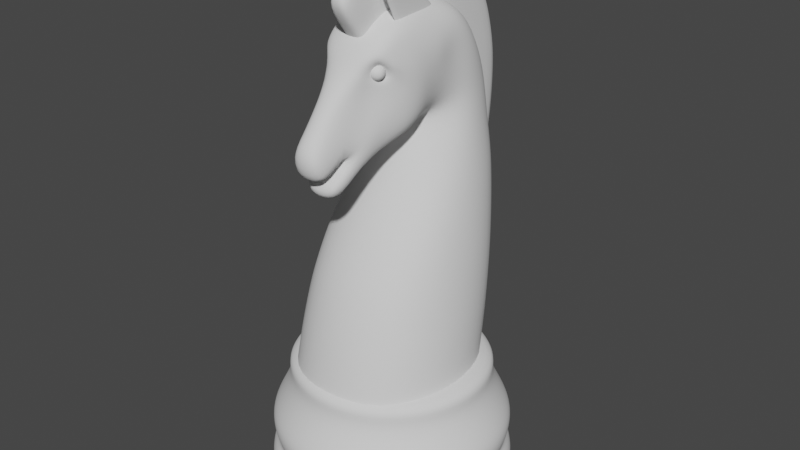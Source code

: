 # Source: Chess_knight.blend  (saved by Blender 2.83.19; exported with 4.5.12 LTS)
import bpy
from mathutils import Matrix  # noqa: F401  (used for matrix-valued properties, if any)

bpy.ops.wm.read_factory_settings(use_empty=True)
scene = bpy.context.scene
scene.name = 'Scene'

# ---- collections
col_collection = bpy.data.collections.new('Collection'); scene.collection.children.link(col_collection)

# ---- world
world_world = bpy.data.worlds.new('World'); scene.world = world_world
world_world.use_nodes = True; world_world.node_tree.nodes.clear()
_N = world_world.node_tree.nodes; _L = world_world.node_tree.links
n0 = _N.new('ShaderNodeOutputWorld'); n0.name = 'World Output'; n0.location = (300, 300)
n1 = _N.new('ShaderNodeBackground'); n1.name = 'Background'; n1.location = (10, 300)
n1.inputs[0].default_value = (0.05088, 0.05088, 0.05088, 1.0)
_L.new(n1.outputs[0], n0.inputs[0])
n0.is_active_output = True
world_world.color = (0.05088, 0.05088, 0.05088)
world_world.use_sun_shadow = False
world_world.sun_shadow_jitter_overblur = 0.0

# ---- meshes
me_circle_001 = bpy.data.meshes.new('Circle.001')
me_circle_001.from_pydata([(0.0, 1.0, 0.0), (-0.1951, 0.9808, 0.0), (-0.3827, 0.9239, 0.0), (-0.5556, 0.8315, 0.0), (-0.7071, 0.7071, 0.0), (-0.8315, 0.5556, 0.0), (-0.9239, 0.3827, 0.0), (-0.9808, 0.1951, 0.0), (-1.0, 7.55e-08, 0.0), (-0.9808, -0.1951, 0.0), (-0.9239, -0.3827, 0.0), (-0.8315, -0.5556, 0.0), (-0.7071, -0.7071, 0.0), (-0.5556, -0.8315, 0.0), (-0.3827, -0.9239, 0.0), (-0.1951, -0.9808, 0.0), (3.258e-07, -1.0, 0.0), (0.1951, -0.9808, 0.0), (0.3827, -0.9239, 0.0), (0.5556, -0.8315, 0.0), (0.7071, -0.7071, 0.0), (0.8315, -0.5556, 0.0), (0.9239, -0.3827, 0.0), (0.9808, -0.1951, 0.0), (1.0, 9.656e-07, 0.0), (0.9808, 0.1951, 0.0), (0.9239, 0.3827, 0.0), (0.8315, 0.5556, 0.0), (0.7071, 0.7071, 0.0), (0.5556, 0.8315, 0.0), (0.3827, 0.9239, 0.0), (0.1951, 0.9808, 0.0), (-0.3241, 0.7825, 1.103), (-0.5989, 0.5989, 1.103), (-0.5989, -0.5989, 1.103), (-0.4706, -0.7042, 1.103), (0.1652, -0.8307, 1.103), (0.7825, -0.3241, 1.103), (0.8307, 0.1652, 1.103), (0.5989, 0.5989, 1.103), (0.3241, 0.7825, 1.103), (0.8063, 8.392e-07, 0.957), (0.7908, 0.1573, 0.957), (-0.6704, -0.4479, 0.957), (-0.5701, -0.5701, 0.957), (0.7449, 0.3085, 0.957), (-0.4479, -0.6704, 0.957), (0.6704, 0.4479, 0.957), (-0.3085, -0.7449, 0.957), (-1.552e-08, 0.8063, 0.957), (-0.1573, 0.7908, 0.957), (0.5701, 0.5701, 0.957), (-0.1573, -0.7908, 0.957), (-0.3085, 0.7449, 0.957), (0.4479, 0.6704, 0.957), (2.472e-07, -0.8063, 0.957), (-0.4479, 0.6704, 0.957), (0.3085, 0.7449, 0.957), (0.1573, -0.7908, 0.957), (-0.5701, 0.5701, 0.957), (0.1573, 0.7908, 0.957), (0.3085, -0.7449, 0.957), (-0.6704, 0.4479, 0.957), (0.4479, -0.6704, 0.957), (-0.7449, 0.3085, 0.957), (0.5701, -0.5701, 0.957), (-0.7908, 0.1573, 0.957), (0.6704, -0.4479, 0.957), (-0.8063, 1.215e-07, 0.957), (0.7449, -0.3085, 0.957), (-0.7908, -0.1573, 0.957), (0.7908, -0.1573, 0.957), (-0.7449, -0.3085, 0.957), (0.9638, 0.1917, 0.5062), (-0.6948, -0.6948, 0.5062), (0.9078, 0.376, 0.5062), (-0.5459, -0.817, 0.5062), (0.817, 0.5459, 0.5062), (-0.376, -0.9078, 0.5062), (-0.1917, 0.9638, 0.5062), (0.6948, 0.6948, 0.5062), (-0.1917, -0.9638, 0.5062), (-0.376, 0.9078, 0.5062), (0.5459, 0.817, 0.5062), (3.187e-07, -0.9826, 0.5062), (-0.5459, 0.817, 0.5062), (0.376, 0.9078, 0.5062), (0.1917, -0.9638, 0.5062), (-0.6948, 0.6948, 0.5062), (0.1917, 0.9638, 0.5062), (0.376, -0.9078, 0.5062), (-0.817, 0.5459, 0.5062), (0.5459, -0.817, 0.5062), (-0.9078, 0.376, 0.5062), (0.6948, -0.6948, 0.5062), (-0.9638, 0.1917, 0.5062), (0.817, -0.5459, 0.5062), (-0.9826, 7.943e-08, 0.5062), (0.9078, -0.376, 0.5062), (-0.9638, -0.1917, 0.5062), (0.9638, -0.1917, 0.5062), (-0.9078, -0.376, 0.5062), (0.9826, 9.541e-07, 0.5062), (-0.817, -0.5459, 0.5062), (-1.488e-09, 0.9826, 0.5062), (0.9808, 0.1951, 0.2373), (-0.7071, -0.7071, 0.2373), (0.9239, 0.3827, 0.2373), (-0.5556, -0.8315, 0.2373), (0.8315, 0.5556, 0.2373), (-0.3827, -0.9239, 0.2373), (-0.1951, 0.9808, 0.2373), (0.7071, 0.7071, 0.2373), (-0.1951, -0.9808, 0.2373), (-0.3827, 0.9239, 0.2373), (0.5556, 0.8315, 0.2373), (3.258e-07, -1.0, 0.2373), (-0.5556, 0.8315, 0.2373), (0.3827, 0.9239, 0.2373), (0.1951, -0.9808, 0.2373), (-0.7071, 0.7071, 0.2373), (0.1951, 0.9808, 0.2373), (0.3827, -0.9239, 0.2373), (-0.8315, 0.5556, 0.2373), (0.5556, -0.8315, 0.2373), (-0.9239, 0.3827, 0.2373), (0.7071, -0.7071, 0.2373), (-0.9808, 0.1951, 0.2373), (0.8315, -0.5556, 0.2373), (-1.0, 7.55e-08, 0.2373), (0.9239, -0.3827, 0.2373), (-0.9808, -0.1951, 0.2373), (0.9808, -0.1951, 0.2373), (-0.9239, -0.3827, 0.2373), (1.0, 9.656e-07, 0.2373), (-0.8315, -0.5556, 0.2373), (5.268e-17, 1.0, 0.2373), (0.9289, 9.192e-07, 0.3203), (-0.7724, -0.5161, 0.3203), (-6.221e-09, 0.9289, 0.3203), (0.9111, 0.1812, 0.3203), (-0.6569, -0.6569, 0.3203), (0.8582, 0.3555, 0.3203), (-0.5161, -0.7724, 0.3203), (0.7724, 0.5161, 0.3203), (-0.3555, -0.8582, 0.3203), (-0.1812, 0.9111, 0.3203), (0.6569, 0.6569, 0.3203), (-0.1812, -0.9111, 0.3203), (-0.3555, 0.8582, 0.3203), (0.5161, 0.7724, 0.3203), (2.965e-07, -0.9289, 0.3203), (-0.5161, 0.7724, 0.3203), (0.3555, 0.8582, 0.3203), (0.1812, -0.9111, 0.3203), (-0.6569, 0.6569, 0.3203), (0.1812, 0.9111, 0.3203), (0.3555, -0.8582, 0.3203), (-0.7724, 0.5161, 0.3203), (0.5161, -0.7724, 0.3203), (-0.8582, 0.3555, 0.3203), (0.6569, -0.6569, 0.3203), (-0.9111, 0.1812, 0.3203), (0.7724, -0.5161, 0.3203), (-0.9289, 9.237e-08, 0.3203), (0.8582, -0.3555, 0.3203), (-0.9111, -0.1812, 0.3203), (0.9111, -0.1812, 0.3203), (-0.8582, -0.3555, 0.3203), (0.9628, 9.411e-07, 0.606), (-0.8005, -0.5349, 0.606), (-2.869e-09, 0.9628, 0.606), (0.9443, 0.1878, 0.606), (-0.6808, -0.6808, 0.606), (0.8895, 0.3684, 0.606), (-0.5349, -0.8005, 0.606), (0.8005, 0.5349, 0.606), (-0.3684, -0.8895, 0.606), (-0.1878, 0.9443, 0.606), (0.6808, 0.6808, 0.606), (-0.1878, -0.9443, 0.606), (-0.3684, 0.8895, 0.606), (0.5349, 0.8005, 0.606), (3.108e-07, -0.9628, 0.606), (-0.5349, 0.8005, 0.606), (0.3684, 0.8895, 0.606), (0.1878, -0.9443, 0.606), (-0.6808, 0.6808, 0.606), (0.1878, 0.9443, 0.606), (0.3684, -0.8895, 0.606), (-0.8005, 0.5349, 0.606), (0.5349, -0.8005, 0.606), (-0.8895, 0.3684, 0.606), (0.6808, -0.6808, 0.606), (-0.9443, 0.1878, 0.606), (0.8005, -0.5349, 0.606), (-0.9628, 8.409e-08, 0.606), (0.8895, -0.3684, 0.606), (-0.9443, -0.1878, 0.606), (0.9443, -0.1878, 0.606), (-0.8895, -0.3684, 0.606), (0.8518, 8.685e-07, 0.8033), (-0.7082, -0.4732, 0.8033), (-1.223e-08, 0.8518, 0.8033), (0.8354, 0.1662, 0.8033), (-0.6023, -0.6023, 0.8033), (0.7869, 0.326, 0.8033), (-0.4732, -0.7082, 0.8033), (0.7082, 0.4732, 0.8033), (-0.326, -0.7869, 0.8033), (-0.1662, 0.8354, 0.8033), (0.6023, 0.6023, 0.8033), (-0.1662, -0.8354, 0.8033), (-0.326, 0.7869, 0.8033), (0.4732, 0.7082, 0.8033), (2.653e-07, -0.8518, 0.8033), (-0.4732, 0.7082, 0.8033), (0.326, 0.7869, 0.8033), (0.1662, -0.8354, 0.8033), (-0.6023, 0.6023, 0.8033), (0.1662, 0.8354, 0.8033), (0.326, -0.7869, 0.8033), (-0.7082, 0.4732, 0.8033), (0.4732, -0.7082, 0.8033), (-0.7869, 0.326, 0.8033), (0.6023, -0.6023, 0.8033), (-0.8354, 0.1662, 0.8033), (0.7082, -0.4732, 0.8033), (-0.8518, 1.103e-07, 0.8033), (0.7869, -0.326, 0.8033), (-0.8354, -0.1662, 0.8033), (0.8354, -0.1662, 0.8033), (-0.7869, -0.326, 0.8033), (0.9675, 9.443e-07, 0.4048), (-0.8044, -0.5375, 0.4048), (-2.942e-09, 0.9675, 0.4048), (0.9489, 0.1887, 0.4048), (-0.6841, -0.6841, 0.4048), (0.8938, 0.3702, 0.4048), (-0.5375, -0.8044, 0.4048), (0.8044, 0.5375, 0.4048), (-0.3702, -0.8938, 0.4048), (-0.1887, 0.9489, 0.4048), (0.6841, 0.6841, 0.4048), (-0.1887, -0.9489, 0.4048), (-0.3702, 0.8938, 0.4048), (0.5375, 0.8044, 0.4048), (3.123e-07, -0.9675, 0.4048), (-0.5375, 0.8044, 0.4048), (0.3702, 0.8938, 0.4048), (0.1887, -0.9489, 0.4048), (-0.6841, 0.6841, 0.4048), (0.1887, 0.9489, 0.4048), (0.3702, -0.8938, 0.4048), (-0.8044, 0.5375, 0.4048), (0.5375, -0.8044, 0.4048), (-0.8938, 0.3702, 0.4048), (0.6841, -0.6841, 0.4048), (-0.9489, 0.1887, 0.4048), (0.8044, -0.5375, 0.4048), (-0.9675, 8.313e-08, 0.4048), (0.8938, -0.3702, 0.4048), (-0.9489, -0.1887, 0.4048), (0.9489, -0.1887, 0.4048), (-0.8938, -0.3702, 0.4048), (-0.7825, 0.3241, 1.103), (-0.847, 1.076e-07, 1.103), (-0.8307, -0.1652, 1.103), (-0.7825, -0.3241, 1.103), (-0.7042, -0.4706, 1.103), (-0.3241, -0.7825, 1.103), (0.3241, -0.7825, 1.103), (0.4706, -0.7042, 1.103), (0.8307, -0.1652, 1.103), (0.847, 8.614e-07, 1.103), (0.7042, 0.4706, 1.103), (0.1652, 0.8307, 1.103), (-0.1652, 0.8307, 1.103), (-0.4706, 0.7042, 1.103), (-0.7042, 0.4706, 1.103), (-0.8307, 0.1652, 1.103), (2.578e-07, -0.847, 1.103), (0.7042, -0.4706, 1.103), (0.7825, 0.3241, 1.103), (-1.817e-08, 0.847, 1.103), (-0.1652, -0.8307, 1.103), (0.5989, -0.5989, 1.103), (0.4706, 0.7042, 1.103), (-6.44e-08, 0.348, 1.103), (-0.06788, 0.3413, 1.103), (-0.1332, 0.3215, 1.103), (-0.1933, 0.2893, 1.103), (-0.246, 0.246, 1.103), (-0.2893, 0.1933, 1.103), (-0.3215, 0.1332, 1.103), (-0.3413, 0.06788, 1.103), (-0.348, 2.234e-07, 1.103), (-0.3413, -0.06788, 1.103), (-0.3215, -0.1332, 1.103), (-0.2893, -0.1933, 1.103), (-0.246, -0.246, 1.103), (-0.1933, -0.2893, 1.103), (-0.1332, -0.3215, 1.103), (-0.06788, -0.3413, 1.103), (4.898e-08, -0.348, 1.103), (0.06788, -0.3413, 1.103), (0.1332, -0.3215, 1.103), (0.1933, -0.2893, 1.103), (0.246, -0.246, 1.103), (0.2893, -0.1933, 1.103), (0.3215, -0.1332, 1.103), (0.3413, -0.06788, 1.103), (0.348, 5.331e-07, 1.103), (0.3413, 0.06788, 1.103), (0.3215, 0.1332, 1.103), (0.2893, 0.1933, 1.103), (0.246, 0.246, 1.103), (0.1933, 0.2893, 1.103), (0.1332, 0.3215, 1.103), (0.06788, 0.3413, 1.103), (0.5109, 0.7799, 0.0), (0.2957, 0.8202, 0.0), (0.06952, 0.8264, 0.0), (-0.1588, 0.7982, 0.0), (-0.3805, 0.7369, 0.0), (-0.587, 0.6446, 0.0), (-0.7705, 0.525, 0.0), (0.6214, 0.5966, 0.0), (0.3881, 0.6118, 0.0), (0.1405, 0.6004, 0.0), (-0.112, 0.563, 0.0), (-0.3595, 0.501, 0.0), (-0.5927, 0.4167, 0.0), (-0.8024, 0.3134, 0.0), (0.7093, 0.384, 0.0), (0.4679, 0.3686, 0.0), (0.2088, 0.3372, 0.0), (-0.05787, 0.291, 0.0), (-0.322, 0.2316, 0.0), (-0.5733, 0.1615, 0.0), (-0.8023, 0.0833, 0.0), (0.7706, 0.1533, 0.0), (0.5308, 0.1056, 0.0), (0.2706, 0.05383, 0.0), (4.545e-07, 3.874e-07, 0.0), (-0.2706, -0.05382, 0.0), (-0.5308, -0.1056, 0.0), (-0.7706, -0.1533, 0.0), (0.8023, -0.0833, 0.0), (0.5733, -0.1615, 0.0), (0.322, -0.2316, 0.0), (0.05787, -0.291, 0.0), (-0.2088, -0.3372, 0.0), (-0.4679, -0.3686, 0.0), (-0.7093, -0.384, 0.0), (0.8024, -0.3134, 0.0), (0.5927, -0.4167, 0.0), (0.3595, -0.501, 0.0), (0.112, -0.563, 0.0), (-0.1405, -0.6004, 0.0), (-0.3881, -0.6118, 0.0), (-0.6214, -0.5966, 0.0), (0.7705, -0.525, 0.0), (0.587, -0.6446, 0.0), (0.3805, -0.7369, 0.0), (0.1588, -0.7982, 0.0), (-0.06952, -0.8264, 0.0), (-0.2957, -0.8202, 0.0), (-0.5109, -0.7799, 0.0)], [], [(42, 38, 274, 41), (44, 34, 269, 43), (45, 283, 38, 42), (46, 35, 34, 44), (47, 275, 283, 45), (48, 270, 35, 46), (50, 277, 284, 49), (51, 39, 275, 47), (52, 285, 270, 48), (53, 32, 277, 50), (54, 287, 39, 51), (55, 281, 285, 52), (56, 278, 32, 53), (57, 40, 287, 54), (58, 36, 281, 55), (59, 33, 278, 56), (60, 276, 40, 57), (61, 271, 36, 58), (62, 279, 33, 59), (49, 284, 276, 60), (63, 272, 271, 61), (64, 265, 279, 62), (65, 286, 272, 63), (66, 280, 265, 64), (67, 282, 286, 65), (68, 266, 280, 66), (69, 37, 282, 67), (70, 267, 266, 68), (71, 273, 37, 69), (72, 268, 267, 70), (41, 274, 273, 71), (43, 269, 268, 72), (202, 43, 72, 232), (201, 41, 71, 231), (232, 72, 70, 230), (231, 71, 69, 229), (230, 70, 68, 228), (229, 69, 67, 227), (228, 68, 66, 226), (227, 67, 65, 225), (226, 66, 64, 224), (225, 65, 63, 223), (224, 64, 62, 222), (223, 63, 61, 221), (203, 49, 60, 220), (222, 62, 59, 219), (221, 61, 58, 218), (220, 60, 57, 217), (219, 59, 56, 216), (218, 58, 55, 215), (217, 57, 54, 214), (216, 56, 53, 213), (215, 55, 52, 212), (214, 54, 51, 211), (213, 53, 50, 210), (212, 52, 48, 209), (211, 51, 47, 208), (210, 50, 49, 203), (209, 48, 46, 207), (208, 47, 45, 206), (207, 46, 44, 205), (206, 45, 42, 204), (205, 44, 43, 202), (204, 42, 41, 201), (236, 73, 102, 233), (237, 74, 103, 234), (238, 75, 73, 236), (239, 76, 74, 237), (240, 77, 75, 238), (241, 78, 76, 239), (242, 79, 104, 235), (243, 80, 77, 240), (244, 81, 78, 241), (245, 82, 79, 242), (246, 83, 80, 243), (247, 84, 81, 244), (248, 85, 82, 245), (249, 86, 83, 246), (250, 87, 84, 247), (251, 88, 85, 248), (252, 89, 86, 249), (253, 90, 87, 250), (254, 91, 88, 251), (235, 104, 89, 252), (255, 92, 90, 253), (256, 93, 91, 254), (257, 94, 92, 255), (258, 95, 93, 256), (259, 96, 94, 257), (260, 97, 95, 258), (261, 98, 96, 259), (262, 99, 97, 260), (263, 100, 98, 261), (264, 101, 99, 262), (233, 102, 100, 263), (234, 103, 101, 264), (11, 135, 133, 10), (24, 134, 132, 23), (10, 133, 131, 9), (23, 132, 130, 22), (9, 131, 129, 8), (22, 130, 128, 21), (8, 129, 127, 7), (21, 128, 126, 20), (7, 127, 125, 6), (20, 126, 124, 19), (6, 125, 123, 5), (19, 124, 122, 18), (0, 136, 121, 31), (5, 123, 120, 4), (18, 122, 119, 17), (31, 121, 118, 30), (4, 120, 117, 3), (17, 119, 116, 16), (30, 118, 115, 29), (3, 117, 114, 2), (16, 116, 113, 15), (29, 115, 112, 28), (2, 114, 111, 1), (15, 113, 110, 14), (28, 112, 109, 27), (1, 111, 136, 0), (14, 110, 108, 13), (27, 109, 107, 26), (13, 108, 106, 12), (26, 107, 105, 25), (12, 106, 135, 11), (25, 105, 134, 24), (135, 138, 168, 133), (134, 137, 167, 132), (133, 168, 166, 131), (132, 167, 165, 130), (131, 166, 164, 129), (130, 165, 163, 128), (129, 164, 162, 127), (128, 163, 161, 126), (127, 162, 160, 125), (126, 161, 159, 124), (125, 160, 158, 123), (124, 159, 157, 122), (136, 139, 156, 121), (123, 158, 155, 120), (122, 157, 154, 119), (121, 156, 153, 118), (120, 155, 152, 117), (119, 154, 151, 116), (118, 153, 150, 115), (117, 152, 149, 114), (116, 151, 148, 113), (115, 150, 147, 112), (114, 149, 146, 111), (113, 148, 145, 110), (112, 147, 144, 109), (111, 146, 139, 136), (110, 145, 143, 108), (109, 144, 142, 107), (108, 143, 141, 106), (107, 142, 140, 105), (106, 141, 138, 135), (105, 140, 137, 134), (73, 172, 169, 102), (74, 173, 170, 103), (75, 174, 172, 73), (76, 175, 173, 74), (77, 176, 174, 75), (78, 177, 175, 76), (79, 178, 171, 104), (80, 179, 176, 77), (81, 180, 177, 78), (82, 181, 178, 79), (83, 182, 179, 80), (84, 183, 180, 81), (85, 184, 181, 82), (86, 185, 182, 83), (87, 186, 183, 84), (88, 187, 184, 85), (89, 188, 185, 86), (90, 189, 186, 87), (91, 190, 187, 88), (104, 171, 188, 89), (92, 191, 189, 90), (93, 192, 190, 91), (94, 193, 191, 92), (95, 194, 192, 93), (96, 195, 193, 94), (97, 196, 194, 95), (98, 197, 195, 96), (99, 198, 196, 97), (100, 199, 197, 98), (101, 200, 198, 99), (102, 169, 199, 100), (103, 170, 200, 101), (172, 204, 201, 169), (173, 205, 202, 170), (174, 206, 204, 172), (175, 207, 205, 173), (176, 208, 206, 174), (177, 209, 207, 175), (178, 210, 203, 171), (179, 211, 208, 176), (180, 212, 209, 177), (181, 213, 210, 178), (182, 214, 211, 179), (183, 215, 212, 180), (184, 216, 213, 181), (185, 217, 214, 182), (186, 218, 215, 183), (187, 219, 216, 184), (188, 220, 217, 185), (189, 221, 218, 186), (190, 222, 219, 187), (171, 203, 220, 188), (191, 223, 221, 189), (192, 224, 222, 190), (193, 225, 223, 191), (194, 226, 224, 192), (195, 227, 225, 193), (196, 228, 226, 194), (197, 229, 227, 195), (198, 230, 228, 196), (199, 231, 229, 197), (200, 232, 230, 198), (169, 201, 231, 199), (170, 202, 232, 200), (138, 234, 264, 168), (137, 233, 263, 167), (168, 264, 262, 166), (167, 263, 261, 165), (166, 262, 260, 164), (165, 261, 259, 163), (164, 260, 258, 162), (163, 259, 257, 161), (162, 258, 256, 160), (161, 257, 255, 159), (160, 256, 254, 158), (159, 255, 253, 157), (139, 235, 252, 156), (158, 254, 251, 155), (157, 253, 250, 154), (156, 252, 249, 153), (155, 251, 248, 152), (154, 250, 247, 151), (153, 249, 246, 150), (152, 248, 245, 149), (151, 247, 244, 148), (150, 246, 243, 147), (149, 245, 242, 146), (148, 244, 241, 145), (147, 243, 240, 144), (146, 242, 235, 139), (145, 241, 239, 143), (144, 240, 238, 142), (143, 239, 237, 141), (142, 238, 236, 140), (141, 237, 234, 138), (140, 236, 233, 137), (285, 281, 304, 303), (32, 278, 291, 290), (287, 40, 318, 317), (281, 36, 305, 304), (278, 33, 292, 291), (40, 276, 319, 318), (36, 271, 306, 305), (33, 279, 293, 292), (276, 284, 288, 319), (271, 272, 307, 306), (279, 265, 294, 293), (272, 286, 308, 307), (265, 280, 295, 294), (286, 282, 309, 308), (280, 266, 296, 295), (282, 37, 310, 309), (266, 267, 297, 296), (37, 273, 311, 310), (267, 268, 298, 297), (273, 274, 312, 311), (268, 269, 299, 298), (274, 38, 313, 312), (269, 34, 300, 299), (38, 283, 314, 313), (34, 35, 301, 300), (283, 275, 315, 314), (35, 270, 302, 301), (284, 277, 289, 288), (275, 39, 316, 315), (270, 285, 303, 302), (277, 32, 290, 289), (39, 287, 317, 316), (30, 29, 28, 320), (320, 28, 27, 327), (327, 27, 26, 334), (334, 26, 25, 341), (341, 25, 24, 348), (348, 24, 23, 355), (355, 23, 22, 362), (362, 22, 21, 20), (31, 30, 320, 321), (321, 320, 327, 328), (328, 327, 334, 335), (335, 334, 341, 342), (342, 341, 348, 349), (349, 348, 355, 356), (356, 355, 362, 363), (363, 362, 20, 19), (0, 31, 321, 322), (322, 321, 328, 329), (329, 328, 335, 336), (336, 335, 342, 343), (343, 342, 349, 350), (350, 349, 356, 357), (357, 356, 363, 364), (364, 363, 19, 18), (1, 0, 322, 323), (323, 322, 329, 330), (330, 329, 336, 337), (337, 336, 343, 344), (344, 343, 350, 351), (351, 350, 357, 358), (358, 357, 364, 365), (365, 364, 18, 17), (2, 1, 323, 324), (324, 323, 330, 331), (331, 330, 337, 338), (338, 337, 344, 345), (345, 344, 351, 352), (352, 351, 358, 359), (359, 358, 365, 366), (366, 365, 17, 16), (3, 2, 324, 325), (325, 324, 331, 332), (332, 331, 338, 339), (339, 338, 345, 346), (346, 345, 352, 353), (353, 352, 359, 360), (360, 359, 366, 367), (367, 366, 16, 15), (4, 3, 325, 326), (326, 325, 332, 333), (333, 332, 339, 340), (340, 339, 346, 347), (347, 346, 353, 354), (354, 353, 360, 361), (361, 360, 367, 368), (368, 367, 15, 14), (5, 4, 326, 6), (6, 326, 333, 7), (7, 333, 340, 8), (8, 340, 347, 9), (9, 347, 354, 10), (10, 354, 361, 11), (11, 361, 368, 12), (12, 368, 14, 13)])
me_circle_001.polygons.foreach_set('use_smooth', [True] * 352)
_uv = me_circle_001.uv_layers.new(name='UVMap')
_uv.uv.foreach_set('vector', [0.0, 0.0, 0.0, 0.0, 0.0, 0.0, 0.0, 0.0, 0.0, 0.0, 0.0, 0.0, 0.0, 0.0, 0.0, 0.0, 0.0, 0.0, 0.0, 0.0, 0.0, 0.0, 0.0, 0.0, 0.0, 0.0, 0.0, 0.0, 0.0, 0.0, 0.0, 0.0, 0.0, 0.0, 0.0, 0.0, 0.0, 0.0, 0.0, 0.0, 0.0, 0.0, 0.0, 0.0, 0.0, 0.0, 0.0, 0.0, 0.0, 0.0, 0.0, 0.0, 0.0, 0.0, 0.0, 0.0, 0.0, 0.0, 0.0, 0.0, 0.0, 0.0, 0.0, 0.0, 0.0, 0.0, 0.0, 0.0, 0.0, 0.0, 0.0, 0.0, 0.0, 0.0, 0.0, 0.0, 0.0, 0.0, 0.0, 0.0, 0.0, 0.0, 0.0, 0.0, 0.0, 0.0, 0.0, 0.0, 0.0, 0.0, 0.0, 0.0, 0.0, 0.0, 0.0, 0.0, 0.0, 0.0, 0.0, 0.0, 0.0, 0.0, 0.0, 0.0, 0.0, 0.0, 0.0, 0.0, 0.0, 0.0, 0.0, 0.0, 0.0, 0.0, 0.0, 0.0, 0.0, 0.0, 0.0, 0.0, 0.0, 0.0, 0.0, 0.0, 0.0, 0.0, 0.0, 0.0, 0.0, 0.0, 0.0, 0.0, 0.0, 0.0, 0.0, 0.0, 0.0, 0.0, 0.0, 0.0, 0.0, 0.0, 0.0, 0.0, 0.0, 0.0, 0.0, 0.0, 0.0, 0.0, 0.0, 0.0, 0.0, 0.0, 0.0, 0.0, 0.0, 0.0, 0.0, 0.0, 0.0, 0.0, 0.0, 0.0, 0.0, 0.0, 0.0, 0.0, 0.0, 0.0, 0.0, 0.0, 0.0, 0.0, 0.0, 0.0, 0.0, 0.0, 0.0, 0.0, 0.0, 0.0, 0.0, 0.0, 0.0, 0.0, 0.0, 0.0, 0.0, 0.0, 0.0, 0.0, 0.0, 0.0, 0.0, 0.0, 0.0, 0.0, 0.0, 0.0, 0.0, 0.0, 0.0, 0.0, 0.0, 0.0, 0.0, 0.0, 0.0, 0.0, 0.0, 0.0, 0.0, 0.0, 0.0, 0.0, 0.0, 0.0, 0.0, 0.0, 0.0, 0.0, 0.0, 0.0, 0.0, 0.0, 0.0, 0.0, 0.0, 0.0, 0.0, 0.0, 0.0, 0.0, 0.0, 0.0, 0.0, 0.0, 0.0, 0.0, 0.0, 0.0, 0.0, 0.0, 0.0, 0.0, 0.0, 0.0, 0.0, 0.0, 0.0, 0.0, 0.0, 0.0, 0.0, 0.0, 0.0, 0.0, 0.0, 0.0, 0.0, 0.0, 0.0, 0.0, 0.0, 0.0, 0.0, 0.0, 0.0, 0.0, 0.0, 0.0, 0.0, 0.0, 0.0, 0.0, 0.0, 0.0, 0.0, 0.0, 0.0, 0.0, 0.0, 0.0, 0.0, 0.0, 0.0, 0.0, 0.0, 0.0, 0.0, 0.0, 0.0, 0.0, 0.0, 0.0, 0.0, 0.0, 0.0, 0.0, 0.0, 0.0, 0.0, 0.0, 0.0, 0.0, 0.0, 0.0, 0.0, 0.0, 0.0, 0.0, 0.0, 0.0, 0.0, 0.0, 0.0, 0.0, 0.0, 0.0, 0.0, 0.0, 0.0, 0.0, 0.0, 0.0, 0.0, 0.0, 0.0, 0.0, 0.0, 0.0, 0.0, 0.0, 0.0, 0.0, 0.0, 0.0, 0.0, 0.0, 0.0, 0.0, 0.0, 0.0, 0.0, 0.0, 0.0, 0.0, 0.0, 0.0, 0.0, 0.0, 0.0, 0.0, 0.0, 0.0, 0.0, 0.0, 0.0, 0.0, 0.0, 0.0, 0.0, 0.0, 0.0, 0.0, 0.0, 0.0, 0.0, 0.0, 0.0, 0.0, 0.0, 0.0, 0.0, 0.0, 0.0, 0.0, 0.0, 0.0, 0.0, 0.0, 0.0, 0.0, 0.0, 0.0, 0.0, 0.0, 0.0, 0.0, 0.0, 0.0, 0.0, 0.0, 0.0, 0.0, 0.0, 0.0, 0.0, 0.0, 0.0, 0.0, 0.0, 0.0, 0.0, 0.0, 0.0, 0.0, 0.0, 0.0, 0.0, 0.0, 0.0, 0.0, 0.0, 0.0, 0.0, 0.0, 0.0, 0.0, 0.0, 0.0, 0.0, 0.0, 0.0, 0.0, 0.0, 0.0, 0.0, 0.0, 0.0, 0.0, 0.0, 0.0, 0.0, 0.0, 0.0, 0.0, 0.0, 0.0, 0.0, 0.0, 0.0, 0.0, 0.0, 0.0, 0.0, 0.0, 0.0, 0.0, 0.0, 0.0, 0.0, 0.0, 0.0, 0.0, 0.0, 0.0, 0.0, 0.0, 0.0, 0.0, 0.0, 0.0, 0.0, 0.0, 0.0, 0.0, 0.0, 0.0, 0.0, 0.0, 0.0, 0.0, 0.0, 0.0, 0.0, 0.0, 0.0, 0.0, 0.0, 0.0, 0.0, 0.0, 0.0, 0.0, 0.0, 0.0, 0.0, 0.0, 0.0, 0.0, 0.0, 0.0, 0.0, 0.0, 0.0, 0.0, 0.0, 0.0, 0.0, 0.0, 0.0, 0.0, 0.0, 0.0, 0.0, 0.0, 0.0, 0.0, 0.0, 0.0, 0.0, 0.0, 0.0, 0.0, 0.0, 0.0, 0.0, 0.0, 0.0, 0.0, 0.0, 0.0, 0.0, 0.0, 0.0, 0.0, 0.0, 0.0, 0.0, 0.0, 0.0, 0.0, 0.0, 0.0, 0.0, 0.0, 0.0, 0.0, 0.0, 0.0, 0.0, 0.0, 0.0, 0.0, 0.0, 0.0, 0.0, 0.0, 0.0, 0.0, 0.0, 0.0, 0.0, 0.0, 0.0, 0.0, 0.0, 0.0, 0.0, 0.0, 0.0, 0.0, 0.0, 0.0, 0.0, 0.0, 0.0, 0.0, 0.0, 0.0, 0.0, 0.0, 0.0, 0.0, 0.0, 0.0, 0.0, 0.0, 0.0, 0.0, 0.0, 0.0, 0.0, 0.0, 0.0, 0.0, 0.0, 0.0, 0.0, 0.0, 0.0, 0.0, 0.0, 0.0, 0.0, 0.0, 0.0, 0.0, 0.0, 0.0, 0.0, 0.0, 0.0, 0.0, 0.0, 0.0, 0.0, 0.0, 0.0, 0.0, 0.0, 0.0, 0.0, 0.0, 0.0, 0.0, 0.0, 0.0, 0.0, 0.0, 0.0, 0.0, 0.0, 0.0, 0.0, 0.0, 0.0, 0.0, 0.0, 0.0, 0.0, 0.0, 0.0, 0.0, 0.0, 0.0, 0.0, 0.0, 0.0, 0.0, 0.0, 0.0, 0.0, 0.0, 0.0, 0.0, 0.0, 0.0, 0.0, 0.0, 0.0, 0.0, 0.0, 0.0, 0.0, 0.0, 0.0, 0.0, 0.0, 0.0, 0.0, 0.0, 0.0, 0.0, 0.0, 0.0, 0.0, 0.0, 0.0, 0.0, 0.0, 0.0, 0.0, 0.0, 0.0, 0.0, 0.0, 0.0, 0.0, 0.0, 0.0, 0.0, 0.0, 0.0, 0.0, 0.0, 0.0, 0.0, 0.0, 0.0, 0.0, 0.0, 0.0, 0.0, 0.0, 0.0, 0.0, 0.0, 0.0, 0.0, 0.0, 0.0, 0.0, 0.0, 0.0, 0.0, 0.0, 0.0, 0.0, 0.0, 0.0, 0.0, 0.0, 0.0, 0.0, 0.0, 0.0, 0.0, 0.0, 0.0, 0.0, 0.0, 0.0, 0.0, 0.0, 0.0, 0.0, 0.0, 0.0, 0.0, 0.0, 0.0, 0.0, 0.0, 0.0, 0.0, 0.0, 0.0, 0.0, 0.0, 0.0, 0.0, 0.0, 0.0, 0.0, 0.0, 0.0, 0.0, 0.0, 0.0, 0.0, 0.0, 0.0, 0.0, 0.0, 0.0, 0.0, 0.0, 0.0, 0.0, 0.0, 0.0, 0.0, 0.0, 0.0, 0.0, 0.0, 0.0, 0.0, 0.0, 0.0, 0.0, 0.0, 0.0, 0.0, 0.0, 0.0, 0.0, 0.0, 0.0, 0.0, 0.0, 0.0, 0.0, 0.0, 0.0, 0.0, 0.0, 0.0, 0.0, 0.0, 0.0, 0.0, 0.0, 0.0, 0.0, 0.0, 0.0, 0.0, 0.0, 0.0, 0.0, 0.0, 0.0, 0.0, 0.0, 0.0, 0.0, 0.0, 0.0, 0.0, 0.0, 0.0, 0.0, 0.0, 0.0, 0.0, 0.0, 0.0, 0.0, 0.0, 0.0, 0.0, 0.0, 0.0, 0.0, 0.0, 0.0, 0.0, 0.0, 0.0, 0.0, 0.0, 0.0, 0.0, 0.0, 0.0, 0.0, 0.0, 0.0, 0.0, 0.0, 0.0, 0.0, 0.0, 0.0, 0.0, 0.0, 0.0, 0.0, 0.0, 0.0, 0.0, 0.0, 0.0, 0.0, 0.0, 0.0, 0.0, 0.0, 0.0, 0.0, 0.0, 0.0, 0.0, 0.0, 0.0, 0.0, 0.0, 0.0, 0.0, 0.0, 0.0, 0.0, 0.0, 0.0, 0.0, 0.0, 0.0, 0.0, 0.0, 0.0, 0.0, 0.0, 0.0, 0.0, 0.0, 0.0, 0.0, 0.0, 0.0, 0.0, 0.0, 0.0, 0.0, 0.0, 0.0, 0.0, 0.0, 0.0, 0.0, 0.0, 0.0, 0.0, 0.0, 0.0, 0.0, 0.0, 0.0, 0.0, 0.0, 0.0, 0.0, 0.0, 0.0, 0.0, 0.0, 0.0, 0.0, 0.0, 0.0, 0.0, 0.0, 0.0, 0.0, 0.0, 0.0, 0.0, 0.0, 0.0, 0.0, 0.0, 0.0, 0.0, 0.0, 0.0, 0.0, 0.0, 0.0, 0.0, 0.0, 0.0, 0.0, 0.0, 0.0, 0.0, 0.0, 0.0, 0.0, 0.0, 0.0, 0.0, 0.0, 0.0, 0.0, 0.0, 0.0, 0.0, 0.0, 0.0, 0.0, 0.0, 0.0, 0.0, 0.0, 0.0, 0.0, 0.0, 0.0, 0.0, 0.0, 0.0, 0.0, 0.0, 0.0, 0.0, 0.0, 0.0, 0.0, 0.0, 0.0, 0.0, 0.0, 0.0, 0.0, 0.0, 0.0, 0.0, 0.0, 0.0, 0.0, 0.0, 0.0, 0.0, 0.0, 0.0, 0.0, 0.0, 0.0, 0.0, 0.0, 0.0, 0.0, 0.0, 0.0, 0.0, 0.0, 0.0, 0.0, 0.0, 0.0, 0.0, 0.0, 0.0, 0.0, 0.0, 0.0, 0.0, 0.0, 0.0, 0.0, 0.0, 0.0, 0.0, 0.0, 0.0, 0.0, 0.0, 0.0, 0.0, 0.0, 0.0, 0.0, 0.0, 0.0, 0.0, 0.0, 0.0, 0.0, 0.0, 0.0, 0.0, 0.0, 0.0, 0.0, 0.0, 0.0, 0.0, 0.0, 0.0, 0.0, 0.0, 0.0, 0.0, 0.0, 0.0, 0.0, 0.0, 0.0, 0.0, 0.0, 0.0, 0.0, 0.0, 0.0, 0.0, 0.0, 0.0, 0.0, 0.0, 0.0, 0.0, 0.0, 0.0, 0.0, 0.0, 0.0, 0.0, 0.0, 0.0, 0.0, 0.0, 0.0, 0.0, 0.0, 0.0, 0.0, 0.0, 0.0, 0.0, 0.0, 0.0, 0.0, 0.0, 0.0, 0.0, 0.0, 0.0, 0.0, 0.0, 0.0, 0.0, 0.0, 0.0, 0.0, 0.0, 0.0, 0.0, 0.0, 0.0, 0.0, 0.0, 0.0, 0.0, 0.0, 0.0, 0.0, 0.0, 0.0, 0.0, 0.0, 0.0, 0.0, 0.0, 0.0, 0.0, 0.0, 0.0, 0.0, 0.0, 0.0, 0.0, 0.0, 0.0, 0.0, 0.0, 0.0, 0.0, 0.0, 0.0, 0.0, 0.0, 0.0, 0.0, 0.0, 0.0, 0.0, 0.0, 0.0, 0.0, 0.0, 0.0, 0.0, 0.0, 0.0, 0.0, 0.0, 0.0, 0.0, 0.0, 0.0, 0.0, 0.0, 0.0, 0.0, 0.0, 0.0, 0.0, 0.0, 0.0, 0.0, 0.0, 0.0, 0.0, 0.0, 0.0, 0.0, 0.0, 0.0, 0.0, 0.0, 0.0, 0.0, 0.0, 0.0, 0.0, 0.0, 0.0, 0.0, 0.0, 0.0, 0.0, 0.0, 0.0, 0.0, 0.0, 0.0, 0.0, 0.0, 0.0, 0.0, 0.0, 0.0, 0.0, 0.0, 0.0, 0.0, 0.0, 0.0, 0.0, 0.0, 0.0, 0.0, 0.0, 0.0, 0.0, 0.0, 0.0, 0.0, 0.0, 0.0, 0.0, 0.0, 0.0, 0.0, 0.0, 0.0, 0.0, 0.0, 0.0, 0.0, 0.0, 0.0, 0.0, 0.0, 0.0, 0.0, 0.0, 0.0, 0.0, 0.0, 0.0, 0.0, 0.0, 0.0, 0.0, 0.0, 0.0, 0.0, 0.0, 0.0, 0.0, 0.0, 0.0, 0.0, 0.0, 0.0, 0.0, 0.0, 0.0, 0.0, 0.0, 0.0, 0.0, 0.0, 0.0, 0.0, 0.0, 0.0, 0.0, 0.0, 0.0, 0.0, 0.0, 0.0, 0.0, 0.0, 0.0, 0.0, 0.0, 0.0, 0.0, 0.0, 0.0, 0.0, 0.0, 0.0, 0.0, 0.0, 0.0, 0.0, 0.0, 0.0, 0.0, 0.0, 0.0, 0.0, 0.0, 0.0, 0.0, 0.0, 0.0, 0.0, 0.0, 0.0, 0.0, 0.0, 0.0, 0.0, 0.0, 0.0, 0.0, 0.0, 0.0, 0.0, 0.0, 0.0, 0.0, 0.0, 0.0, 0.0, 0.0, 0.0, 0.0, 0.0, 0.0, 0.0, 0.0, 0.0, 0.0, 0.0, 0.0, 0.0, 0.0, 0.0, 0.0, 0.0, 0.0, 0.0, 0.0, 0.0, 0.0, 0.0, 0.0, 0.0, 0.0, 0.0, 0.0, 0.0, 0.0, 0.0, 0.0, 0.0, 0.0, 0.0, 0.0, 0.0, 0.0, 0.0, 0.0, 0.0, 0.0, 0.0, 0.0, 0.0, 0.0, 0.0, 0.0, 0.0, 0.0, 0.0, 0.0, 0.0, 0.0, 0.0, 0.0, 0.0, 0.0, 0.0, 0.0, 0.0, 0.0, 0.0, 0.0, 0.0, 0.0, 0.0, 0.0, 0.0, 0.0, 0.0, 0.0, 0.0, 0.0, 0.0, 0.0, 0.0, 0.0, 0.0, 0.0, 0.0, 0.0, 0.0, 0.0, 0.0, 0.0, 0.0, 0.0, 0.0, 0.0, 0.0, 0.0, 0.0, 0.0, 0.0, 0.0, 0.0, 0.0, 0.0, 0.0, 0.0, 0.0, 0.0, 0.0, 0.0, 0.0, 0.0, 0.0, 0.0, 0.0, 0.0, 0.0, 0.0, 0.0, 0.0, 0.0, 0.0, 0.0, 0.0, 0.0, 0.0, 0.0, 0.0, 0.0, 0.0, 0.0, 0.0, 0.0, 0.0, 0.0, 0.0, 0.0, 0.0, 0.0, 0.0, 0.0, 0.0, 0.0, 0.0, 0.0, 0.0, 0.0, 0.0, 0.0, 0.0, 0.0, 0.0, 0.0, 0.0, 0.0, 0.0, 0.0, 0.0, 0.0, 0.0, 0.0, 0.0, 0.0, 0.0, 0.0, 0.0, 0.0, 0.0, 0.0, 0.0, 0.0, 0.0, 0.0, 0.0, 0.0, 0.0, 0.0, 0.0, 0.0, 0.0, 0.0, 0.0, 0.0, 0.0, 0.0, 0.0, 0.0, 0.0, 0.0, 0.0, 0.0, 0.0, 0.0, 0.0, 0.0, 0.0, 0.0, 0.0, 0.0, 0.0, 0.0, 0.0, 0.0, 0.0, 0.0, 0.0, 0.0, 0.0, 0.0, 0.0, 0.0, 0.0, 0.0, 0.0, 0.0, 0.0, 0.0, 0.0, 0.0, 0.0, 0.0, 0.0, 0.0, 0.0, 0.0, 0.0, 0.0, 0.0, 0.0, 0.0, 0.0, 0.0, 0.0, 0.0, 0.0, 0.0, 0.0, 0.0, 0.0, 0.0, 0.0, 0.0, 0.0, 0.0, 0.0, 0.0, 0.0, 0.0, 0.0, 0.0, 0.0, 0.0, 0.0, 0.0, 0.0, 0.0, 0.0, 0.0, 0.0, 0.0, 0.0, 0.0, 0.0, 0.0, 0.0, 0.0, 0.0, 0.0, 0.0, 0.0, 0.0, 0.0, 0.0, 0.0, 0.0, 0.0, 0.0, 0.0, 0.0, 0.0, 0.0, 0.0, 0.0, 0.0, 0.0, 0.0, 0.0, 0.0, 0.0, 0.0, 0.0, 0.0, 0.0, 0.0, 0.0, 0.0, 0.0, 0.0, 0.0, 0.0, 0.0, 0.0, 0.0, 0.0, 0.0, 0.0, 0.0, 0.0, 0.0, 0.0, 0.0, 0.0, 0.0, 0.0, 0.0, 0.0, 0.0, 0.0, 0.0, 0.0, 0.0, 0.0, 0.0, 0.0, 0.0, 0.0, 0.0, 0.0, 0.0, 0.0, 0.0, 0.0, 0.0, 0.0, 0.0, 0.0, 0.0, 0.0, 0.0, 0.0, 0.0, 0.0, 0.0, 0.0, 0.0, 0.0, 0.0, 0.0, 0.0, 0.0, 0.0, 0.0, 0.0, 0.0, 0.0, 0.0, 0.0, 0.0, 0.0, 0.0, 0.0, 0.0, 0.0, 0.0, 0.0, 0.0, 0.0, 0.0, 0.0, 0.0, 0.0, 0.0, 0.0, 0.0, 0.0, 0.0, 0.0, 0.0, 0.0, 0.0, 0.0, 0.0, 0.0, 0.0, 0.0, 0.0, 0.0, 0.0, 0.0, 0.0, 0.0, 0.0, 0.0, 0.0, 0.0, 0.0, 0.0, 0.0, 0.0, 0.0, 0.0, 0.0, 0.0, 0.0, 0.0, 0.0, 0.0, 0.0, 0.0, 0.0, 0.0, 0.0, 0.0, 0.0, 0.0, 0.0, 0.0, 0.0, 0.0, 0.0, 0.0, 0.0, 0.0, 0.0, 0.0, 0.0, 0.0, 0.0, 0.0, 0.0, 0.0, 0.0, 0.0, 0.0, 0.0, 0.0, 0.0, 0.0, 0.0, 0.0, 0.0, 0.0, 0.0, 0.0, 0.0, 0.0, 0.0, 0.0, 0.0, 0.0, 0.0, 0.0, 0.0, 0.0, 0.0, 0.0, 0.0, 0.0, 0.0, 0.0, 0.0, 0.0, 0.0, 0.0, 0.0, 0.0, 0.0, 0.0, 0.0, 0.0, 0.0, 0.0, 0.0, 0.0, 0.0, 0.0, 0.0, 0.0, 0.0, 0.0, 0.0, 0.0, 0.0, 0.0, 0.0, 0.0, 0.0, 0.0, 0.0, 0.0, 0.0, 0.0, 0.0, 0.0, 0.0, 0.0, 0.0, 0.0, 0.0, 0.0, 0.0, 0.0, 0.0, 0.0, 0.0, 0.0, 0.0, 0.0, 0.0, 0.0, 0.0, 0.0, 0.0, 0.0, 0.0, 0.0, 0.0, 0.0, 0.0, 0.0, 0.0, 0.0, 0.0, 0.0, 0.0, 0.0, 0.0, 0.0, 0.0, 0.0, 0.0, 0.0, 0.0, 0.0, 0.0, 0.0, 0.0, 0.0, 0.0, 0.0, 0.0, 0.0, 0.0, 0.0, 0.0, 0.0, 0.0, 0.0, 0.0, 0.0, 0.0, 0.0, 0.0, 0.0, 0.0, 0.0, 0.0, 0.0, 0.0, 0.0, 0.0, 0.0, 0.0, 0.0, 0.0, 0.0, 0.0, 0.0, 0.0, 0.0, 0.0, 0.0, 0.0, 0.0, 0.0, 0.0, 0.0, 0.0, 0.0, 0.0, 0.0, 0.0, 0.0, 0.0, 0.0, 0.0, 0.0, 0.0, 0.0, 0.0, 0.0, 0.0, 0.0, 0.0, 0.0, 0.0, 0.0, 0.0, 0.0, 0.0, 0.0, 0.0, 0.0, 0.0, 0.0, 0.0, 0.0, 0.0, 0.0, 0.0, 0.0, 0.0, 0.0, 0.0, 0.0, 0.0, 0.0, 0.0, 0.0, 0.0, 0.0, 0.0, 0.0, 0.0, 0.0, 0.0, 0.0, 0.0, 0.0, 0.0, 0.0, 0.0, 0.0, 0.0, 0.0, 0.0, 0.0, 0.0, 0.0, 0.0, 0.0, 0.0, 0.0, 0.0, 0.0, 0.0, 0.0, 0.0, 0.0, 0.0, 0.0, 0.0, 0.0, 0.0, 0.0, 0.0, 0.0, 0.0, 0.0, 0.0, 0.0, 0.0, 0.0, 0.0, 0.0, 0.0, 0.0, 0.0, 0.0, 0.0, 0.0, 0.0, 0.0, 0.0, 0.0, 0.0, 0.0, 0.0, 0.0, 0.0, 0.0, 0.0, 0.0, 0.0, 0.0, 0.0, 0.0, 0.0, 0.0, 0.0, 0.0, 0.0, 0.0, 0.0, 0.0, 0.0, 0.0, 0.0, 0.0, 0.0, 0.0, 0.0, 0.0, 0.0, 0.0, 0.0, 0.0, 0.0, 0.0, 0.0, 0.0, 0.0, 0.0, 0.0, 0.0, 0.0, 0.0, 0.0, 0.0, 0.0, 0.0, 0.0, 0.0, 0.0, 0.0, 0.0, 0.0, 0.0, 0.0, 0.0, 0.0, 0.0, 0.0, 0.0, 0.0, 0.0, 0.0, 0.0, 0.0, 0.0, 0.0, 0.0, 0.0, 0.0, 0.0, 0.0, 0.0, 0.0, 0.0, 0.0, 0.0, 0.0, 0.0, 0.0, 0.0, 0.0, 0.0, 0.0, 0.0, 0.0, 0.0, 0.0, 0.0, 0.0, 0.0, 0.0, 0.0, 0.0, 0.0, 0.0, 0.0, 0.0, 0.0, 0.0, 0.0, 0.0, 0.0, 0.0, 0.0, 0.0, 0.0, 0.0, 0.0, 0.0, 0.0, 0.0, 0.0, 0.0, 0.0, 0.0, 0.0, 0.0, 0.0, 0.0, 0.0, 0.0, 0.0, 0.0, 0.0, 0.0, 0.0, 0.0, 0.0, 0.0, 0.0, 0.0, 0.0, 0.0, 0.0, 0.0, 0.0, 0.0, 0.0, 0.0, 0.0, 0.0, 0.0, 0.0, 0.0, 0.0, 0.0, 0.0, 0.0, 0.0, 0.0, 0.0, 0.0, 0.0, 0.0, 0.0, 0.0, 0.0, 0.0, 0.0, 0.0, 0.0, 0.0, 0.0, 0.0, 0.0, 0.0, 0.0, 0.0, 0.0, 0.0, 0.0, 0.0, 0.0, 0.0, 0.0, 0.0, 0.0, 0.0, 0.0, 0.0, 0.0, 0.0, 0.0, 0.0, 0.0, 0.0, 0.0, 0.0, 0.0, 0.0, 0.0, 0.0, 0.0, 0.0, 0.0, 0.0, 0.0, 0.0, 0.0, 0.0, 0.0, 0.0, 0.0, 0.0, 0.0, 0.0, 0.0, 0.0, 0.0, 0.0, 0.0, 0.0, 0.0, 0.0, 0.0, 0.0, 0.0, 0.0, 0.0, 0.0, 0.0, 0.0, 0.0, 0.0, 0.0, 0.0, 0.0, 0.0, 0.0, 0.0, 0.0, 0.0, 0.0, 0.0, 0.0, 0.0, 0.0, 0.0, 0.0, 0.0, 0.0, 0.0, 0.0, 0.0, 0.0, 0.0, 0.0, 0.0, 0.0, 0.0, 0.0, 0.0, 0.0, 0.0, 0.0, 0.0, 0.0, 0.0, 0.0, 0.0, 0.0, 0.0, 0.0, 0.0, 0.0, 0.0, 0.0, 0.0, 0.0, 0.0, 0.0, 0.0, 0.0, 0.0, 0.0, 0.0, 0.0, 0.0, 0.0, 0.0, 0.0, 0.0, 0.0, 0.0, 0.0, 0.0, 0.0, 0.0, 0.0, 0.0, 0.0, 0.0, 0.0, 0.0, 0.0, 0.0, 0.0, 0.0, 0.0, 0.0, 0.0, 0.0, 0.0, 0.0, 0.0, 0.0, 0.0, 0.0, 0.0, 0.0, 0.0, 0.0, 0.0, 0.0, 0.0, 0.0, 0.0, 0.0, 0.0, 0.0, 0.0, 0.0, 0.0, 0.0, 0.0, 0.0, 0.0, 0.0, 0.0, 0.0, 0.0, 0.0, 0.0, 0.0, 0.0, 0.0, 0.0, 0.0, 0.0, 0.0, 0.0, 0.0, 0.0, 0.0, 0.0, 0.0, 0.0, 0.0, 0.0, 0.0, 0.0, 0.0, 0.0, 0.0, 0.0, 0.0, 0.0, 0.0, 0.0, 0.0, 0.0, 0.0, 0.0, 0.0, 0.0, 0.0, 0.0, 0.0, 0.0, 0.0, 0.0, 0.0, 0.0, 0.0, 0.0, 0.0, 0.0, 0.0, 0.0, 0.0, 0.0, 0.0, 0.0, 0.0, 0.0, 0.0, 0.0, 0.0, 0.0, 0.0, 0.0, 0.0, 0.0, 0.0, 0.0, 0.0, 0.0, 0.0, 0.0, 0.0, 0.0, 0.0, 0.0, 0.0, 0.0, 0.0, 0.0, 0.0, 0.0, 0.0, 0.0, 0.0, 0.0, 0.0, 0.0, 0.0, 0.0, 0.0, 0.0, 0.0, 0.0, 0.0, 0.0, 0.0, 0.0, 0.0, 0.0, 0.0, 0.0, 0.0, 0.0, 0.0, 0.0, 0.0, 0.0, 0.0, 0.0, 0.0, 0.0, 0.0, 0.0, 0.0, 0.0, 0.0, 0.0, 0.0, 0.0, 0.0, 0.0, 0.0, 0.0, 0.0, 0.0, 0.0, 0.0, 0.0, 0.0, 0.0, 0.0, 0.0, 0.0, 0.0, 0.0, 0.0, 0.0, 0.0, 0.0, 0.0, 0.0, 0.0, 0.0, 0.0, 0.0, 0.0, 0.0, 0.0, 0.0, 0.0, 0.0, 0.0, 0.0, 0.0, 0.0, 0.0, 0.0, 0.0, 0.0, 0.0, 0.0, 0.0, 0.0, 0.0, 0.0, 0.0, 0.0, 0.0, 0.0, 0.0, 0.0, 0.0, 0.0, 0.0, 0.0, 0.0, 0.0, 0.0, 0.0, 0.0, 0.0, 0.0, 0.0, 0.0, 0.0, 0.0, 0.0, 0.0, 0.0, 0.0, 0.0, 0.0, 0.0, 0.0, 0.0, 0.0, 0.0, 0.0, 0.0, 0.0, 0.0, 0.0, 0.0, 0.0, 0.0, 0.0, 0.0, 0.0, 0.0, 0.0, 0.0, 0.0, 0.0, 0.0, 0.0, 0.0, 0.0, 0.0, 0.0, 0.0, 0.0, 0.0, 0.0, 0.0, 0.0, 0.0, 0.0, 0.0, 0.0, 0.0, 0.0, 0.0, 0.0, 0.0, 0.0, 0.0, 0.0, 0.0, 0.0, 0.0, 0.0, 0.0, 0.0, 0.0, 0.0, 0.0, 0.0, 0.0, 0.0, 0.0, 0.0, 0.0, 0.0, 0.0, 0.0, 0.0, 0.0, 0.0, 0.0, 0.0, 0.0, 0.0, 0.0, 0.0, 0.0, 0.0, 0.0, 0.0, 0.0, 0.0, 0.0, 0.0, 0.0, 0.0, 0.0, 0.0, 0.0, 0.0, 0.0, 0.0, 0.0, 0.0, 0.0, 0.0, 0.0, 0.0, 0.0, 0.0, 0.0, 0.0, 0.0, 0.0, 0.0, 0.0, 0.0, 0.0, 0.0, 0.0, 0.0, 0.0, 0.0, 0.0, 0.0, 0.0, 0.0, 0.0, 0.0, 0.0, 0.0, 0.0, 0.0, 0.0, 0.0, 0.0, 0.0, 0.0, 0.0, 0.0, 0.0, 0.0, 0.0, 0.0, 0.0, 0.0, 0.0, 0.0, 0.0, 0.0, 0.0, 0.0, 0.0, 0.0, 0.0, 0.0, 0.0, 0.0, 0.0, 0.0, 0.0, 0.0, 0.0, 0.0, 0.0, 0.0, 0.0, 0.0, 0.0, 0.0, 0.0, 0.0, 0.0, 0.0, 0.0, 0.0, 0.0, 0.0, 0.0, 0.0, 0.0, 0.0, 0.0, 0.0, 0.0, 0.0, 0.0, 0.0, 0.0, 0.0, 0.0, 0.0, 0.0, 0.0, 0.0, 0.0, 0.0, 0.0, 0.0, 0.0, 0.0, 0.0, 0.0, 0.0, 0.0, 0.0, 0.0, 0.0, 0.0, 0.0, 0.0, 0.0, 0.0, 0.0, 0.0, 0.0, 0.0, 0.0, 0.0, 0.0, 0.0, 0.0, 0.0, 0.0, 0.0, 0.0, 0.0, 0.0, 0.0, 0.0, 0.0, 0.0, 0.0, 0.0, 0.0, 0.0, 0.0, 0.0, 0.0, 0.0, 0.0, 0.0, 0.0, 0.0, 0.0, 0.0, 0.0, 0.0, 0.0, 0.0, 0.0, 0.0, 0.0, 0.0, 0.0, 0.0, 0.0, 0.0, 0.0, 0.0, 0.0, 0.0, 0.0, 0.0, 0.0, 0.0, 0.0, 0.0, 0.0, 0.0, 0.0, 0.0, 0.0, 0.0, 0.0, 0.0, 0.0, 0.0, 0.0, 0.0, 0.0, 0.0, 0.0, 0.0, 0.0, 0.0, 0.0, 0.0, 0.0, 0.0, 0.0, 0.0, 0.0, 0.0, 0.0, 0.0, 0.0, 0.0, 0.0, 0.0, 0.0, 0.0, 0.0, 0.0, 0.0, 0.0, 0.0, 0.0, 0.0, 0.0, 0.0, 0.0, 0.0, 0.0, 0.0, 0.0, 0.0, 0.0])
me_circle_001.use_remesh_fix_poles = True
me_circle_001.use_remesh_preserve_attributes = False
me_circle_001.use_mirror_vertex_groups = False
me_circle_001.update()
me_plane_001 = bpy.data.meshes.new('Plane.001')
me_plane_001.from_pydata([(-1.199, -3.358, 0.0), (-1.218, 3.87, 0.0), (0.9507, 3.354, 0.0), (-1.193, -2.765, 2.051), (0.9742, -3.215, 2.133), (0.9702, 2.829, 2.29), (-1.193, 3.345, 2.144), (-1.182, -0.9457, 3.073), (0.9766, -1.437, 3.216), (0.9797, 0.7872, 3.274), (-1.177, 1.334, 3.108), (-0.2579, 3.613, 0.0), (-0.2517, -2.984, 2.087), (-0.2411, 3.131, 2.209), (-0.2252, -1.187, 3.138), (-0.2334, 1.106, 3.184), (-0.2487, -3.562, 0.0), (0.9698, -3.773, 0.0), (-4.831, -1.764, 0.0), (-4.844, 4.501, 0.008274), (-4.829, -1.271, 1.698), (-4.829, 4.061, 1.69), (-4.818, -0.03535, 2.526), (-4.813, 2.196, 2.561), (-9.31, 4.26, 0.0), (-7.798, 4.536, 0.0), (-7.759, 0.4349, 1.064), (-7.751, 4.201, 1.2), (-7.815, 1.575, 1.816), (-7.818, 2.741, 1.827), (-3.456, 3.842, 1.893), (-3.459, 1.855, 2.816), (-3.487, 4.248, 0.008273), (-3.451, -2.015, 1.881), (-3.478, -2.568, 0.0), (-3.439, -0.4121, 2.781), (-2.43, 1.615, 2.962), (-2.429, 4.051, 0.008273), (-2.431, -2.995, 0.0), (-2.422, -0.6839, 2.927), (-2.413, 3.612, 2.031), (-2.417, -2.436, 1.978), (-6.438, 4.253, 1.464), (-6.41, 2.535, 2.184), (-6.448, 4.646, 0.008274), (-6.475, -0.1623, 1.37), (-6.444, -0.6048, 0.0), (-6.458, 0.8797, 2.149), (-8.423, -4.535, 0.0), (-8.408, -4.321, 0.5926), (-7.17, -4.111, 0.0), (-7.316, -3.955, 0.684), (-9.041, -3.843, 0.5011), (-9.068, -4.01, 0.0), (-8.101, -2.998, 0.8165), (-6.993, -3.982, 0.0), (-7.155, -3.793, 0.741), (-6.524, -3.205, 0.0), (-6.67, -3.194, 0.5985), (-7.986, -2.883, 0.8563), (-7.508, -2.461, 0.8394), (-9.185, -2.336, 0.7668), (-9.029, -1.642, 1.124), (-9.795, -3.266, 0.4807), (-9.826, -3.414, 0.0), (-7.342, -2.462, 0.0), (-7.908, -1.589, 0.9671), (-7.786, -1.595, 0.0), (-9.167, -0.9855, 1.369), (-8.204, -0.7859, 1.251), (-8.04, -0.8259, 0.0), (-9.585, -0.3497, 1.606), (-8.481, -0.1414, 1.353), (-8.403, 0.2285, 0.0), (-10.47, -2.722, 0.5645), (-10.5, -2.866, 0.0), (-10.1, -2.052, 0.737), (-9.977, -1.568, 1.052), (-10.13, -1.125, 1.343), (-10.51, -0.9203, 1.537), (-10.89, -2.407, 0.6296), (-10.94, -2.551, 0.0), (-11.47, -2.07, 1.031), (-11.49, -2.226, 0.0), (-10.69, -1.811, 0.813), (-10.62, -1.734, 0.8512), (-10.57, -1.598, 0.9228), (-10.61, -1.484, 1.003), (-10.68, -1.449, 1.059), (-10.87, -1.823, 0.829), (-11.01, -1.705, 0.8989), (-10.9, -1.283, 1.435), (-10.82, -1.486, 1.064), (-11.28, -1.618, 1.267), (-10.97, -1.623, 1.013), (-12.05, -1.433, 1.082), (-12.12, -1.545, 0.0), (-12.39, -0.7583, 1.031), (-12.48, -0.8818, 0.0), (-11.74, -1.159, 1.322), (-11.85, -0.3896, 1.438), (-10.85, 0.09361, 1.68), (-10.9, -0.8397, 1.573), (-10.62, -1.991, 0.8483), (-10.49, -1.857, 0.9179), (-10.42, -1.669, 1.023), (-10.48, -1.503, 1.145), (-10.61, -1.425, 1.245), (-10.91, -2.009, 0.881), (-11.13, -1.838, 1.006), (-10.86, -1.479, 1.256), (-11.05, -1.67, 1.176), (-8.063, -3.044, 0.0), (-7.947, -2.929, 0.0), (-7.784, 0.1079, 0.0), (-9.288, 3.974, 1.2), (-9.056, 0.6953, 1.353), (-8.72, 0.7933, 0.7277), (-9.248, 2.797, 1.558), (-10.86, 3.717, 0.0), (-10.71, 3.447, 1.124), (-10.28, 2.57, 1.642), (-12.33, 2.456, 0.0), (-12.18, 2.304, 1.268), (-11.7, 1.724, 1.526), (-12.75, 0.7219, 0.0), (-12.66, 0.7197, 0.8093), (-11.72, 0.6155, 1.515), (-8.745, 1.801, 1.612), (-9.603, 1.651, 1.498), (-10.49, 1.386, 1.467), (-10.95, 0.7566, 1.683), (-14.12, -1.863, 1.01), (-14.29, -1.64, 1.01), (-11.59, -0.6756, 1.01), (-11.64, 1.955, 1.01), (-13.58, -0.3655, 1.01), (-13.26, -1.407, 1.01), (-14.13, -1.863, 0.7777), (-14.3, -1.64, 0.7777), (-11.6, -0.6756, 0.7777), (-11.64, 1.955, 0.7777), (-13.59, -0.3655, 0.7777), (-13.27, -1.407, 0.7777), (-12.97, -2.819, 0.4193), (-13.47, -2.281, 0.4193), (-13.81, -1.739, 0.4193), (-14.1, -0.9932, 0.4193), (-14.28, -0.1067, 0.4193), (-14.31, 0.6672, 0.4193), (-14.22, 1.462, 0.4193), (-14.03, 2.208, 0.4193), (-13.79, 2.813, 0.4193), (-13.47, 3.397, 0.4193), (-13.02, 4.016, 0.4193), (-12.41, 4.572, 0.4193), (-11.53, 5.071, 0.4193), (-10.72, 5.346, 0.4193), (-9.859, 5.557, 0.4193), (-9.071, 5.634, 0.4193), (-8.114, 5.627, 0.4193), (-7.22, 5.557, 0.4193), (-6.313, 5.43, 0.4193), (-5.173, 5.212, 0.4193), (-4.181, 5.008, 0.4193), (-3.126, 4.769, 0.4193), (-2.07, 4.551, 0.4193), (-1.163, 4.347, 0.4193), (0.6183, 3.977, 0.4193), (-11.54, -1.671, 0.4193), (-11.93, -1.061, 0.4193), (-12.13, -0.6618, 0.4193), (-12.22, -0.1987, 0.4193), (-12.21, 0.265, 0.4193), (-12.33, 0.7037, 0.4193), (-12.26, 1.296, 0.4193), (-12.15, 1.805, 0.4193), (-11.97, 2.145, 0.4193), (-11.72, 2.424, 0.4193), (-11.5, 2.637, 0.4193), (-10.96, 2.909, 0.4193), (-10.61, 3.031, 0.4193), (-10.18, 3.149, 0.4193), (-9.632, 3.372, 0.4193), (-8.968, 3.461, 0.4193), (-8.359, 3.533, 0.4193), (-7.6, 3.509, 0.4193), (-6.891, 3.367, 0.4193), (-5.775, 3.185, 0.4193), (-4.62, 2.937, 0.4193), (-3.477, 2.693, 0.4193), (-2.349, 2.404, 0.4193), (-1.396, 2.202, 0.4193), (0.5918, 1.843, 0.4193), (-12.97, -2.819, 0.0), (-13.47, -2.281, 0.0), (-13.81, -1.739, 0.0), (-14.1, -0.9932, 0.0), (-14.28, -0.1067, 0.0), (-14.31, 0.6672, 0.0), (-14.22, 1.462, 0.0), (-14.03, 2.208, 0.0), (-13.79, 2.813, 0.0), (-13.47, 3.397, 0.0), (-13.02, 4.016, 0.0), (-12.41, 4.572, 0.0), (-11.53, 5.071, 0.0), (-10.72, 5.346, 0.0), (-9.859, 5.557, 0.0), (-9.071, 5.634, 0.0), (-8.114, 5.627, 0.0), (-7.22, 5.557, 0.0), (-6.313, 5.43, 0.0), (-5.173, 5.212, 0.0), (-4.181, 5.008, 0.0), (-3.126, 4.769, 0.0), (-2.07, 4.551, 0.0), (-1.163, 4.347, 0.0), (0.6183, 3.977, 0.0), (-11.54, -1.671, 0.0), (-11.93, -1.061, 0.0), (-12.13, -0.6618, 0.0), (-12.22, -0.1987, 0.0), (-12.21, 0.265, 0.0), (-12.33, 0.7037, 0.0), (-12.26, 1.296, 0.0), (-12.15, 1.805, 0.0), (-11.97, 2.145, 0.0), (-11.72, 2.424, 0.0), (-11.5, 2.637, 0.0), (-10.96, 2.909, 0.0), (-10.61, 3.031, 0.0), (-10.18, 3.149, 0.0), (-9.632, 3.372, 0.0), (-8.968, 3.461, 0.0), (-8.359, 3.533, 0.0), (-7.6, 3.509, 0.0), (-6.891, 3.367, 0.0), (-5.775, 3.185, 0.0), (-4.62, 2.937, 0.0), (-3.477, 2.693, 0.0), (-2.349, 2.404, 0.0), (-1.396, 2.202, 0.0), (0.5918, 1.843, 0.0), (-11.03, -1.689, 0.8936), (-10.89, -1.513, 0.7177), (-10.87, -1.814, 1.12), (-10.96, -1.702, 1.083), (-10.99, -1.587, 0.9951), (-10.96, -1.499, 0.88), (-10.87, -1.462, 0.7685), (-10.74, -1.892, 1.097), (-10.82, -1.777, 1.157), (-10.87, -1.638, 1.147), (-10.89, -1.513, 1.069), (-10.87, -1.435, 0.9443), (-10.82, -1.425, 0.8056), (-10.74, -1.763, 1.171), (-10.74, -1.614, 1.171), (-10.74, -1.486, 1.097), (-10.74, -1.411, 0.9679), (-10.74, -1.411, 0.8193), (-10.67, -1.777, 1.157), (-10.62, -1.638, 1.147), (-10.6, -1.513, 1.069), (-10.62, -1.435, 0.9443), (-10.67, -1.425, 0.8056), (-10.62, -1.814, 1.12), (-10.53, -1.702, 1.083), (-10.5, -1.587, 0.9951), (-10.53, -1.499, 0.88), (-10.62, -1.462, 0.7685), (-10.6, -1.865, 1.069), (-10.5, -1.79, 0.9951), (-10.46, -1.689, 0.8936), (-10.5, -1.587, 0.792), (-10.6, -1.513, 0.7177), (-10.74, -1.486, 0.6905), (-10.62, -1.915, 1.019), (-10.53, -1.878, 0.9072), (-10.5, -1.79, 0.792), (-10.53, -1.675, 0.7041), (-10.62, -1.564, 0.667), (-10.67, -1.953, 0.9815), (-10.62, -1.943, 0.8428), (-10.6, -1.865, 0.7177), (-10.62, -1.74, 0.6397), (-10.67, -1.601, 0.6298), (-10.74, -1.966, 0.9679), (-10.74, -1.966, 0.8193), (-10.74, -1.892, 0.6905), (-10.74, -1.763, 0.6162), (-10.74, -1.615, 0.6162), (-10.82, -1.953, 0.9815), (-10.87, -1.943, 0.8428), (-10.89, -1.865, 0.7177), (-10.87, -1.74, 0.6397), (-10.82, -1.601, 0.6298), (-10.87, -1.915, 1.019), (-10.96, -1.878, 0.9072), (-10.99, -1.79, 0.792), (-10.96, -1.675, 0.7041), (-10.87, -1.564, 0.667), (-10.89, -1.865, 1.069), (-10.99, -1.79, 0.9951), (-10.99, -1.587, 0.792)], [], [(7, 14, 15, 10), (3, 12, 14, 7), (10, 15, 13, 6), (6, 13, 11, 1), (15, 9, 5, 13), (12, 4, 8, 14), (14, 8, 9, 15), (16, 17, 4, 12), (13, 5, 2, 11), (0, 16, 12, 3), (31, 30, 21, 23), (32, 19, 21, 30), (34, 33, 20, 18), (35, 31, 23, 22), (35, 22, 20, 33), (43, 42, 27, 29), (44, 25, 27, 42), (46, 45, 26, 114), (47, 43, 29, 28), (47, 28, 26, 45), (39, 35, 33, 41), (39, 36, 31, 35), (38, 41, 33, 34), (37, 32, 30, 40), (36, 40, 30, 31), (10, 6, 40, 36), (1, 37, 40, 6), (0, 3, 41, 38), (7, 10, 36, 39), (7, 39, 41, 3), (22, 47, 45, 20), (22, 23, 43, 47), (18, 20, 45, 46), (19, 44, 42, 21), (23, 21, 42, 43), (48, 50, 51, 49), (49, 52, 53, 48), (51, 54, 52, 49), (56, 55, 57, 58), (56, 58, 60, 59), (54, 59, 62, 61), (52, 63, 64, 53), (54, 61, 63, 52), (58, 57, 65, 60), (60, 65, 67, 66), (60, 66, 62, 59), (62, 66, 69, 68), (66, 67, 70, 69), (69, 70, 73, 72), (63, 74, 75, 64), (61, 76, 74, 63), (62, 77, 76, 61), (68, 78, 77, 62), (79, 78, 68, 71), (74, 80, 81, 75), (80, 82, 83, 81), (80, 108, 109, 82), (77, 78, 106, 105), (76, 104, 103, 74), (78, 79, 107, 106), (76, 77, 105, 104), (74, 103, 108, 80), (110, 107, 79, 91), (111, 110, 91, 93), (109, 111, 93, 82), (82, 95, 96, 83), (95, 97, 98, 96), (93, 99, 95, 82), (100, 97, 95, 99), (79, 71, 101, 102), (99, 102, 101, 100), (91, 79, 102, 99, 93), (84, 103, 104, 85), (85, 104, 105, 86), (86, 105, 106, 87), (87, 106, 107, 88), (89, 108, 103, 84), (90, 109, 108, 89), (88, 107, 110, 92), (92, 110, 111, 94), (94, 111, 109, 90), (86, 87, 88, 85), (85, 88, 84), (84, 88, 92, 89), (89, 92, 94, 90), (59, 54, 112, 113), (56, 59, 113, 55), (112, 54, 51, 50), (68, 69, 72, 71), (72, 116, 101, 71), (72, 73, 117, 116), (117, 73, 114, 26), (29, 27, 115, 118), (25, 24, 115, 27), (24, 119, 120, 115), (118, 115, 120, 121), (119, 122, 123, 120), (121, 120, 123, 124), (122, 125, 126, 123), (124, 123, 126, 127), (125, 98, 97, 126), (127, 126, 97, 100), (117, 26, 28, 128), (28, 29, 118, 128), (116, 117, 128, 129), (121, 129, 128, 118), (129, 121, 124, 130), (130, 124, 127, 131), (101, 131, 127, 100), (116, 129, 130, 131, 101), (137, 134, 135, 136), (132, 137, 136, 133), (143, 142, 141, 140), (138, 139, 142, 143), (134, 137, 143, 140), (137, 132, 138, 143), (133, 136, 142, 139), (136, 135, 141, 142), (132, 133, 139, 138), (154, 179, 180, 155), (147, 172, 173, 148), (162, 187, 188, 163), (155, 180, 181, 156), (148, 173, 174, 149), (163, 188, 189, 164), (156, 181, 182, 157), (149, 174, 175, 150), (164, 189, 190, 165), (157, 182, 183, 158), (150, 175, 176, 151), (165, 190, 191, 166), (158, 183, 184, 159), (151, 176, 177, 152), (166, 191, 192, 167), (144, 169, 170, 145), (159, 184, 185, 160), (152, 177, 178, 153), (167, 192, 193, 168), (145, 170, 171, 146), (160, 185, 186, 161), (153, 178, 179, 154), (146, 171, 172, 147), (161, 186, 187, 162), (204, 205, 230, 229), (197, 198, 223, 222), (212, 213, 238, 237), (205, 206, 231, 230), (198, 199, 224, 223), (213, 214, 239, 238), (206, 207, 232, 231), (199, 200, 225, 224), (214, 215, 240, 239), (207, 208, 233, 232), (200, 201, 226, 225), (215, 216, 241, 240), (208, 209, 234, 233), (201, 202, 227, 226), (216, 217, 242, 241), (194, 195, 220, 219), (209, 210, 235, 234), (202, 203, 228, 227), (217, 218, 243, 242), (195, 196, 221, 220), (210, 211, 236, 235), (203, 204, 229, 228), (196, 197, 222, 221), (211, 212, 237, 236), (155, 156, 206, 205), (156, 157, 207, 206), (157, 158, 208, 207), (169, 144, 194, 219), (144, 145, 195, 194), (158, 159, 209, 208), (145, 146, 196, 195), (159, 160, 210, 209), (146, 147, 197, 196), (160, 161, 211, 210), (168, 193, 243, 218), (147, 148, 198, 197), (161, 162, 212, 211), (148, 149, 199, 198), (162, 163, 213, 212), (149, 150, 200, 199), (163, 164, 214, 213), (150, 151, 201, 200), (164, 165, 215, 214), (151, 152, 202, 201), (165, 166, 216, 215), (152, 153, 203, 202), (166, 167, 217, 216), (153, 154, 204, 203), (167, 168, 218, 217), (154, 155, 205, 204), (244, 304, 247, 248), (303, 251, 246), (277, 245, 250), (305, 244, 248, 249), (304, 303, 246, 247), (245, 305, 249, 250), (277, 250, 256), (249, 248, 254, 255), (247, 246, 252, 253), (250, 249, 255, 256), (248, 247, 253, 254), (246, 251, 252), (277, 256, 261), (255, 254, 259, 260), (253, 252, 257, 258), (256, 255, 260, 261), (254, 253, 258, 259), (252, 251, 257), (260, 259, 264, 265), (258, 257, 262, 263), (261, 260, 265, 266), (259, 258, 263, 264), (257, 251, 262), (277, 261, 266), (263, 262, 267, 268), (266, 265, 270, 271), (264, 263, 268, 269), (262, 251, 267), (277, 266, 271), (265, 264, 269, 270), (271, 270, 275, 276), (269, 268, 273, 274), (267, 251, 272), (277, 271, 276), (270, 269, 274, 275), (268, 267, 272, 273), (276, 275, 281, 282), (274, 273, 279, 280), (272, 251, 278), (277, 276, 282), (275, 274, 280, 281), (273, 272, 278, 279), (282, 281, 286, 287), (280, 279, 284, 285), (278, 251, 283), (277, 282, 287), (281, 280, 285, 286), (279, 278, 283, 284), (287, 286, 291, 292), (285, 284, 289, 290), (283, 251, 288), (277, 287, 292), (286, 285, 290, 291), (284, 283, 288, 289), (290, 289, 294, 295), (288, 251, 293), (277, 292, 297), (291, 290, 295, 296), (289, 288, 293, 294), (292, 291, 296, 297), (293, 251, 298), (277, 297, 302), (296, 295, 300, 301), (294, 293, 298, 299), (297, 296, 301, 302), (295, 294, 299, 300), (277, 302, 245), (301, 300, 244, 305), (299, 298, 303, 304), (302, 301, 305, 245), (300, 299, 304, 244), (298, 251, 303)])
me_plane_001.polygons.foreach_set('use_smooth', [True] * 265)
_uv = me_plane_001.uv_layers.new(name='UVMap')
_uv.uv.foreach_set('vector', [0.0, 0.3324, 0.4376, 0.3324, 0.4376, 0.6446, 0.0, 0.6446, 0.0, 0.08293, 0.4376, 0.08293, 0.4376, 0.3324, 0.0, 0.3324, 0.0, 0.6446, 0.4376, 0.6446, 0.4376, 0.9244, 0.0, 0.9244, 0.0, 0.9244, 0.4376, 0.9244, 0.4376, 1.0, 0.0, 1.0, 0.4376, 0.6446, 1.0, 0.6446, 1.0, 0.9244, 0.4376, 0.9244, 0.4376, 0.08293, 1.0, 0.08293, 1.0, 0.3324, 0.4376, 0.3324, 0.4376, 0.3324, 1.0, 0.3324, 1.0, 0.6446, 0.4376, 0.6446, 0.4376, 0.0, 1.0, 0.0, 1.0, 0.08293, 0.4376, 0.08293, 0.4376, 0.9244, 1.0, 0.9244, 1.0, 1.0, 0.4376, 1.0, 0.0, 0.0, 0.4376, 0.0, 0.4376, 0.08293, 0.0, 0.08293, 0.0, 0.6446, 0.0, 0.9244, 0.0, 0.9244, 0.0, 0.6446, 0.0, 1.0, 0.0, 1.0, 0.0, 0.9244, 0.0, 0.9244, 0.0, 0.0, 0.0, 0.08293, 0.0, 0.08293, 0.0, 0.0, 0.0, 0.3324, 0.0, 0.6446, 0.0, 0.6446, 0.0, 0.3324, 0.0, 0.3324, 0.0, 0.3324, 0.0, 0.08293, 0.0, 0.08293, 0.0, 0.6446, 0.0, 0.9244, 0.0, 0.9244, 0.0, 0.6446, 0.0, 1.0, 0.0, 1.0, 0.0, 0.9244, 0.0, 0.9244, 0.0, 0.0, 0.0, 0.08293, 0.0, 0.08293, 0.0, 0.0, 0.0, 0.3324, 0.0, 0.6446, 0.0, 0.6446, 0.0, 0.3324, 0.0, 0.3324, 0.0, 0.3324, 0.0, 0.08293, 0.0, 0.08293, 0.0, 0.3324, 0.0, 0.3324, 0.0, 0.08293, 0.0, 0.08293, 0.0, 0.3324, 0.0, 0.6446, 0.0, 0.6446, 0.0, 0.3324, 0.0, 0.0, 0.0, 0.08293, 0.0, 0.08293, 0.0, 0.0, 0.0, 1.0, 0.0, 1.0, 0.0, 0.9244, 0.0, 0.9244, 0.0, 0.6446, 0.0, 0.9244, 0.0, 0.9244, 0.0, 0.6446, 0.0, 0.6446, 0.0, 0.9244, 0.0, 0.9244, 0.0, 0.6446, 0.0, 1.0, 0.0, 1.0, 0.0, 0.9244, 0.0, 0.9244, 0.0, 0.0, 0.0, 0.08293, 0.0, 0.08293, 0.0, 0.0, 0.0, 0.3324, 0.0, 0.6446, 0.0, 0.6446, 0.0, 0.3324, 0.0, 0.3324, 0.0, 0.3324, 0.0, 0.08293, 0.0, 0.08293, 0.0, 0.3324, 0.0, 0.3324, 0.0, 0.08293, 0.0, 0.08293, 0.0, 0.3324, 0.0, 0.6446, 0.0, 0.6446, 0.0, 0.3324, 0.0, 0.0, 0.0, 0.08293, 0.0, 0.08293, 0.0, 0.0, 0.0, 1.0, 0.0, 1.0, 0.0, 0.9244, 0.0, 0.9244, 0.0, 0.6446, 0.0, 0.9244, 0.0, 0.9244, 0.0, 0.6446, 0.0, 0.0, 0.0, 0.0, 0.0, 0.0, 0.0, 0.0, 0.0, 0.0, 0.0, 0.0, 0.0, 0.0, 0.0, 0.0, 0.0, 0.0, 0.0, 0.0, 0.0, 0.0, 0.0, 0.0, 0.0, 0.0, 0.0, 0.0, 0.0, 0.0, 0.0, 0.0, 0.0, 0.0, 0.0, 0.0, 0.0, 0.0, 0.0, 0.0, 0.0, 0.0, 0.0, 0.0, 0.0, 0.0, 0.0, 0.0, 0.0, 0.0, 0.0, 0.0, 0.0, 0.0, 0.0, 0.0, 0.0, 0.0, 0.0, 0.0, 0.0, 0.0, 0.0, 0.0, 0.0, 0.0, 0.0, 0.0, 0.0, 0.0, 0.0, 0.0, 0.0, 0.0, 0.0, 0.0, 0.0, 0.0, 0.0, 0.0, 0.0, 0.0, 0.0, 0.0, 0.0, 0.0, 0.0, 0.0, 0.0, 0.0, 0.0, 0.0, 0.0, 0.0, 0.0, 0.0, 0.0, 0.0, 0.0, 0.0, 0.0, 0.0, 0.0, 0.0, 0.0, 0.0, 0.0, 0.0, 0.0, 0.0, 0.0, 0.0, 0.0, 0.0, 0.0, 0.0, 0.0, 0.0, 0.0, 0.0, 0.0, 0.0, 0.0, 0.0, 0.0, 0.0, 0.0, 0.0, 0.0, 0.0, 0.0, 0.0, 0.0, 0.0, 0.0, 0.0, 0.0, 0.0, 0.0, 0.0, 0.0, 0.0, 0.0, 0.0, 0.0, 0.0, 0.0, 0.0, 0.0, 0.0, 0.0, 0.0, 0.0, 0.0, 0.0, 0.0, 0.0, 0.0, 0.0, 0.0, 0.0, 0.0, 0.0, 0.0, 0.0, 0.0, 0.0, 0.0, 0.0, 0.0, 0.0, 0.0, 0.0, 0.0, 0.0, 0.0, 0.0, 0.0, 0.0, 0.0, 0.0, 0.0, 0.0, 0.0, 0.0, 0.0, 0.0, 0.0, 0.0, 0.0, 0.0, 0.0, 0.0, 0.0, 0.0, 0.0, 0.0, 0.0, 0.0, 0.0, 0.0, 0.0, 0.0, 0.0, 0.0, 0.0, 0.0, 0.0, 0.0, 0.0, 0.0, 0.0, 0.0, 0.0, 0.0, 0.0, 0.0, 0.0, 0.0, 0.0, 0.0, 0.0, 0.0, 0.0, 0.0, 0.0, 0.0, 0.0, 0.0, 0.0, 0.0, 0.0, 0.0, 0.0, 0.0, 0.0, 0.0, 0.0, 0.0, 0.0, 0.0, 0.0, 0.0, 0.0, 0.0, 0.0, 0.0, 0.0, 0.0, 0.0, 0.0, 0.0, 0.0, 0.0, 0.0, 0.0, 0.0, 0.0, 0.0, 0.0, 0.0, 0.0, 0.0, 0.0, 0.0, 0.0, 0.0, 0.0, 0.0, 0.0, 0.0, 0.0, 0.0, 0.0, 0.0, 0.0, 0.0, 0.0, 0.0, 0.0, 0.0, 0.0, 0.0, 0.0, 0.0, 0.0, 0.0, 0.0, 0.0, 0.0, 0.0, 0.0, 0.0, 0.0, 0.0, 0.0, 0.0, 0.0, 0.0, 0.0, 0.0, 0.0, 0.0, 0.0, 0.0, 0.0, 0.0, 0.0, 0.0, 0.0, 0.0, 0.0, 0.0, 0.0, 0.0, 0.0, 0.0, 0.0, 0.0, 0.0, 0.0, 0.0, 0.0, 0.0, 0.0, 0.0, 0.0, 0.0, 0.0, 0.0, 0.0, 0.0, 0.0, 0.0, 0.0, 0.0, 0.0, 0.0, 0.0, 0.0, 0.0, 0.0, 0.0, 0.0, 0.0, 0.0, 0.0, 0.0, 0.0, 0.0, 0.0, 0.0, 0.0, 0.0, 0.0, 0.0, 0.0, 0.0, 0.0, 0.0, 0.0, 0.0, 0.0, 0.0, 0.0, 0.0, 0.0, 0.0, 0.0, 0.0, 0.0, 0.0, 0.0, 0.0, 0.0, 0.0, 0.0, 0.0, 0.0, 0.0, 0.0, 0.0, 0.0, 0.0, 0.0, 0.0, 0.0, 0.0, 0.0, 0.0, 0.0, 0.0, 0.0, 0.0, 0.0, 0.0, 0.0, 0.0, 0.0, 0.0, 0.0, 0.0, 0.0, 0.0, 0.0, 0.0, 0.0, 0.0, 0.0, 0.0, 0.0, 0.0, 0.0, 0.0, 0.0, 0.0, 0.0, 0.0, 0.0, 0.0, 0.0, 0.0, 0.0, 0.0, 0.0, 0.0, 0.0, 0.0, 0.0, 0.0, 0.0, 0.0, 0.0, 0.0, 0.0, 0.0, 0.0, 0.0, 0.0, 0.0, 0.0, 0.0, 0.0, 0.0, 0.0, 0.0, 0.0, 0.0, 0.0, 0.0, 0.0, 0.0, 0.0, 0.0, 0.0, 0.0, 0.0, 0.6446, 0.0, 0.9244, 0.0, 0.9244, 0.0, 0.6446, 0.0, 1.0, 0.0, 1.0, 0.0, 0.9244, 0.0, 0.9244, 0.0, 1.0, 0.0, 1.0, 0.0, 0.9244, 0.0, 0.9244, 0.0, 0.6446, 0.0, 0.9244, 0.0, 0.9244, 0.0, 0.6446, 0.0, 1.0, 0.0, 1.0, 0.0, 0.9244, 0.0, 0.9244, 0.0, 0.6446, 0.0, 0.9244, 0.0, 0.9244, 0.0, 0.6446, 0.0, 1.0, 0.0, 1.0, 0.0, 0.9244, 0.0, 0.9244, 0.0, 0.6446, 0.0, 0.9244, 0.0, 0.9244, 0.0, 0.6446, 0.0, 1.0, 0.0, 1.0, 0.0, 0.9244, 0.0, 0.9244, 0.0, 0.6446, 0.0, 0.9244, 0.0, 0.9244, 0.0, 0.6446, 0.0, 0.0, 0.0, 0.0, 0.0, 0.0, 0.0, 0.0, 0.0, 0.0, 0.0, 0.6446, 0.0, 0.6446, 0.0, 0.0, 0.0, 0.0, 0.0, 0.0, 0.0, 0.0, 0.0, 0.0, 0.0, 0.6446, 0.0, 0.0, 0.0, 0.0, 0.0, 0.6446, 0.0, 0.0, 0.0, 0.6446, 0.0, 0.6446, 0.0, 0.0, 0.0, 0.0, 0.0, 0.6446, 0.0, 0.6446, 0.0, 0.0, 0.0, 0.0, 0.0, 0.0, 0.0, 0.6446, 0.0, 0.6446, 0.0, 0.0, 0.0, 0.0, 0.0, 0.0, 0.0, 0.0, 0.0, 0.0, 0.0, 0.0, 0.0, 0.0, 0.0, 0.0, 0.0, 0.0, 0.0, 0.0, 0.0, 0.0, 0.0, 0.0, 0.0, 0.0, 0.0, 0.0, 0.0, 0.0, 0.0, 0.0, 0.0, 0.0, 0.0, 0.0, 0.0, 0.0, 0.0, 0.0, 0.0, 0.0, 0.0, 0.0, 0.0, 0.0, 0.0, 0.0, 0.0, 0.0, 0.0, 0.0, 0.0, 0.0, 0.0, 0.0, 0.0, 0.0, 0.0, 0.0, 0.0, 0.0, 0.0, 0.0, 0.0, 0.0, 0.0, 0.0, 0.0, 0.0, 0.0, 0.0, 0.0, 0.0, 0.0, 0.0, 0.0, 0.0, 0.0, 0.0, 0.0, 0.0, 0.0, 0.0, 0.0, 0.0, 0.0, 0.0, 0.0, 0.0, 0.0, 0.0, 0.0, 0.0, 0.0, 0.0, 0.0, 0.0, 0.0, 0.0, 0.0, 0.0, 0.0, 0.0, 0.0, 0.0, 0.0, 0.0, 0.0, 0.0, 0.0, 0.0, 0.0, 0.0, 0.0, 0.0, 0.0, 0.0, 0.0, 0.0, 0.0, 0.0, 0.0, 0.0, 0.0, 0.0, 0.0, 0.0, 0.0, 0.0, 0.0, 0.0, 0.0, 0.0, 0.0, 0.0, 0.0, 0.0, 0.0, 0.0, 0.0, 0.0, 0.0, 0.0, 0.0, 0.0, 0.0, 0.0, 0.0, 0.0, 0.0, 0.0, 0.0, 0.0, 0.0, 0.0, 0.0, 0.0, 0.0, 0.0, 0.0, 0.0, 0.0, 0.0, 0.0, 0.0, 0.0, 0.0, 0.0, 0.0, 0.0, 0.0, 0.0, 0.0, 0.0, 0.0, 0.0, 0.0, 0.0, 0.0, 0.0, 0.0, 0.0, 0.0, 0.0, 0.0, 0.0, 0.0, 0.0, 0.0, 0.0, 0.0, 0.0, 0.0, 0.0, 0.0, 0.0, 0.0, 0.0, 0.0, 0.0, 0.0, 0.0, 0.0, 0.0, 0.0, 0.0, 0.0, 0.0, 0.0, 0.0, 0.0, 0.0, 0.0, 0.0, 0.0, 0.0, 0.0, 0.0, 0.0, 0.0, 0.0, 0.0, 0.0, 0.0, 0.0, 0.0, 0.0, 0.0, 0.0, 0.0, 0.0, 0.0, 0.0, 0.0, 0.0, 0.0, 0.0, 0.0, 0.0, 0.0, 0.0, 0.0, 0.0, 0.0, 0.0, 0.0, 0.0, 0.0, 0.0, 0.0, 0.0, 0.0, 0.0, 0.0, 0.0, 0.0, 0.0, 0.0, 0.0, 0.0, 0.0, 0.0, 0.0, 0.0, 0.0, 0.0, 0.0, 0.0, 0.0, 0.0, 0.0, 0.0, 0.0, 0.0, 0.0, 0.0, 0.0, 0.0, 0.0, 0.0, 0.0, 0.0, 0.0, 0.0, 0.0, 0.0, 0.0, 0.0, 0.0, 0.0, 0.0, 0.0, 0.0, 0.0, 0.0, 0.0, 0.0, 0.0, 0.0, 0.0, 0.0, 0.0, 0.0, 0.0, 0.0, 0.0, 0.0, 0.0, 0.0, 0.0, 0.0, 0.0, 0.0, 0.0, 0.0, 0.0, 0.0, 0.0, 0.0, 0.0, 0.0, 0.0, 0.0, 0.0, 0.0, 0.0, 0.0, 0.0, 0.0, 0.0, 0.0, 0.0, 0.0, 0.0, 0.0, 0.0, 0.0, 0.0, 0.0, 0.0, 0.0, 0.0, 0.0, 0.0, 0.0, 0.0, 0.0, 0.0, 0.0, 0.0, 0.0, 0.0, 0.0, 0.0, 0.0, 0.0, 0.0, 0.0, 0.0, 0.0, 0.0, 0.0, 0.0, 0.0, 0.0, 0.0, 0.0, 0.0, 0.0, 0.0, 0.0, 0.0, 0.0, 0.0, 0.0, 0.0, 0.0, 0.0, 0.0, 0.0, 0.0, 0.0, 0.0, 0.0, 0.0, 0.0, 0.0, 0.0, 0.0, 0.0, 0.0, 0.0, 0.0, 0.0, 0.0, 0.0, 0.0, 0.0, 0.0, 0.0, 0.0, 0.0, 0.0, 0.0, 0.0, 0.0, 0.0, 0.0, 0.0, 0.0, 0.0, 0.0, 0.0, 0.0, 0.0, 0.0, 0.0, 0.0, 0.0, 0.0, 0.0, 0.0, 0.0, 0.0, 0.0, 0.0, 0.0, 0.0, 0.0, 0.0, 0.0, 0.0, 0.0, 0.0, 0.0, 0.0, 0.0, 0.0, 0.0, 0.0, 0.0, 0.0, 0.0, 0.0, 0.0, 0.0, 0.0, 0.0, 0.0, 0.0, 0.0, 0.0, 0.0, 0.0, 0.0, 0.0, 0.0, 0.0, 0.0, 0.0, 0.0, 0.0, 0.0, 0.0, 0.0, 0.0, 0.0, 0.0, 0.0, 0.0, 0.0, 0.0, 0.0, 0.0, 0.0, 0.0, 0.0, 0.0, 0.0, 0.0, 0.0, 0.0, 0.0, 0.0, 0.0, 0.0, 0.0, 0.0, 0.0, 0.0, 0.0, 0.0, 0.0, 0.0, 0.0, 0.0, 0.0, 0.0, 0.0, 0.0, 0.0, 0.0, 0.0, 0.0, 0.0, 0.0, 0.0, 0.0, 0.0, 0.0, 0.0, 0.0, 0.0, 0.0, 0.0, 0.0, 0.0, 0.0, 0.0, 0.0, 0.0, 0.0, 0.0, 0.0, 0.0, 0.0, 0.0, 0.0, 0.0, 0.0, 0.0, 0.0, 0.0, 0.0, 0.0, 0.0, 0.0, 0.0, 0.0, 0.0, 0.0, 0.0, 0.0, 0.0, 0.0, 0.0, 0.0, 0.0, 0.0, 0.0, 0.0, 0.0, 0.0, 0.0, 0.0, 0.0, 0.0, 0.0, 0.0, 0.0, 0.0, 0.0, 0.0, 0.0, 0.0, 0.0, 0.0, 0.0, 0.0, 0.0, 0.0, 0.0, 0.0, 0.0, 0.0, 0.0, 0.0, 0.0, 0.0, 0.0, 0.0, 0.0, 0.0, 0.0, 0.0, 0.0, 0.0, 0.0, 0.0, 0.0, 0.0, 0.0, 0.0, 0.0, 0.0, 0.0, 0.0, 0.0, 0.0, 0.0, 0.0, 0.0, 0.0, 0.0, 0.0, 0.0, 0.0, 0.0, 0.0, 0.0, 0.0, 0.0, 0.0, 0.0, 0.0, 0.0, 0.0, 0.0, 0.0, 0.0, 0.0, 0.0, 0.0, 0.0, 0.0, 0.0, 0.0, 0.0, 0.0, 0.0, 0.0, 0.0, 0.0, 0.0, 0.0, 0.0, 0.0, 0.0, 0.0, 0.0, 0.0, 0.0, 0.0, 0.0, 0.0, 0.0, 0.0, 0.0, 0.0, 0.0, 0.0, 0.0, 0.0, 0.0, 0.0, 0.0, 0.0, 0.0, 0.0, 0.0, 0.0, 0.0, 0.0, 0.0, 0.0, 0.0, 0.0, 0.0, 0.0, 0.0, 0.0, 0.0, 0.0, 0.75, 0.5, 0.75, 0.6667, 0.6667, 0.6667, 0.6667, 0.5, 0.75, 0.8333, 0.7083, 1.0, 0.6667, 0.8333, 0.7083, 0.0, 0.75, 0.1667, 0.6667, 0.1667, 0.75, 0.3333, 0.75, 0.5, 0.6667, 0.5, 0.6667, 0.3333, 0.75, 0.6667, 0.75, 0.8333, 0.6667, 0.8333, 0.6667, 0.6667, 0.75, 0.1667, 0.75, 0.3333, 0.6667, 0.3333, 0.6667, 0.1667, 0.625, 0.0, 0.6667, 0.1667, 0.5833, 0.1667, 0.6667, 0.3333, 0.6667, 0.5, 0.5833, 0.5, 0.5833, 0.3333, 0.6667, 0.6667, 0.6667, 0.8333, 0.5833, 0.8333, 0.5833, 0.6667, 0.6667, 0.1667, 0.6667, 0.3333, 0.5833, 0.3333, 0.5833, 0.1667, 0.6667, 0.5, 0.6667, 0.6667, 0.5833, 0.6667, 0.5833, 0.5, 0.6667, 0.8333, 0.625, 1.0, 0.5833, 0.8333, 0.5417, 0.0, 0.5833, 0.1667, 0.5, 0.1667, 0.5833, 0.3333, 0.5833, 0.5, 0.5, 0.5, 0.5, 0.3333, 0.5833, 0.6667, 0.5833, 0.8333, 0.5, 0.8333, 0.5, 0.6667, 0.5833, 0.1667, 0.5833, 0.3333, 0.5, 0.3333, 0.5, 0.1667, 0.5833, 0.5, 0.5833, 0.6667, 0.5, 0.6667, 0.5, 0.5, 0.5833, 0.8333, 0.5417, 1.0, 0.5, 0.8333, 0.5, 0.3333, 0.5, 0.5, 0.4167, 0.5, 0.4167, 0.3333, 0.5, 0.6667, 0.5, 0.8333, 0.4167, 0.8333, 0.4167, 0.6667, 0.5, 0.1667, 0.5, 0.3333, 0.4167, 0.3333, 0.4167, 0.1667, 0.5, 0.5, 0.5, 0.6667, 0.4167, 0.6667, 0.4167, 0.5, 0.5, 0.8333, 0.4583, 1.0, 0.4167, 0.8333, 0.4583, 0.0, 0.5, 0.1667, 0.4167, 0.1667, 0.4167, 0.6667, 0.4167, 0.8333, 0.3333, 0.8333, 0.3333, 0.6667, 0.4167, 0.1667, 0.4167, 0.3333, 0.3333, 0.3333, 0.3333, 0.1667, 0.4167, 0.5, 0.4167, 0.6667, 0.3333, 0.6667, 0.3333, 0.5, 0.4167, 0.8333, 0.375, 1.0, 0.3333, 0.8333, 0.375, 0.0, 0.4167, 0.1667, 0.3333, 0.1667, 0.4167, 0.3333, 0.4167, 0.5, 0.3333, 0.5, 0.3333, 0.3333, 0.3333, 0.1667, 0.3333, 0.3333, 0.25, 0.3333, 0.25, 0.1667, 0.3333, 0.5, 0.3333, 0.6667, 0.25, 0.6667, 0.25, 0.5, 0.3333, 0.8333, 0.2917, 1.0, 0.25, 0.8333, 0.2917, 0.0, 0.3333, 0.1667, 0.25, 0.1667, 0.3333, 0.3333, 0.3333, 0.5, 0.25, 0.5, 0.25, 0.3333, 0.3333, 0.6667, 0.3333, 0.8333, 0.25, 0.8333, 0.25, 0.6667, 0.25, 0.1667, 0.25, 0.3333, 0.1667, 0.3333, 0.1667, 0.1667, 0.25, 0.5, 0.25, 0.6667, 0.1667, 0.6667, 0.1667, 0.5, 0.25, 0.8333, 0.2083, 1.0, 0.1667, 0.8333, 0.2083, 0.0, 0.25, 0.1667, 0.1667, 0.1667, 0.25, 0.3333, 0.25, 0.5, 0.1667, 0.5, 0.1667, 0.3333, 0.25, 0.6667, 0.25, 0.8333, 0.1667, 0.8333, 0.1667, 0.6667, 0.1667, 0.1667, 0.1667, 0.3333, 0.08333, 0.3333, 0.08333, 0.1667, 0.1667, 0.5, 0.1667, 0.6667, 0.08333, 0.6667, 0.08333, 0.5, 0.1667, 0.8333, 0.125, 1.0, 0.08333, 0.8333, 0.125, 0.0, 0.1667, 0.1667, 0.08333, 0.1667, 0.1667, 0.3333, 0.1667, 0.5, 0.08333, 0.5, 0.08333, 0.3333, 0.1667, 0.6667, 0.1667, 0.8333, 0.08333, 0.8333, 0.08333, 0.6667, 0.08333, 0.1667, 0.08333, 0.3333, 0.0, 0.3333, 0.0, 0.1667, 0.08333, 0.5, 0.08333, 0.6667, 0.0, 0.6667, 0.0, 0.5, 0.08333, 0.8333, 0.04167, 1.0, 0.0, 0.8333, 0.04167, 0.0, 0.08333, 0.1667, 0.0, 0.1667, 0.08333, 0.3333, 0.08333, 0.5, 0.0, 0.5, 0.0, 0.3333, 0.08333, 0.6667, 0.08333, 0.8333, 0.0, 0.8333, 0.0, 0.6667, 1.0, 0.5, 1.0, 0.6667, 0.9167, 0.6667, 0.9167, 0.5, 1.0, 0.8333, 0.9583, 1.0, 0.9167, 0.8333, 0.9583, 0.0, 1.0, 0.1667, 0.9167, 0.1667, 1.0, 0.3333, 1.0, 0.5, 0.9167, 0.5, 0.9167, 0.3333, 1.0, 0.6667, 1.0, 0.8333, 0.9167, 0.8333, 0.9167, 0.6667, 1.0, 0.1667, 1.0, 0.3333, 0.9167, 0.3333, 0.9167, 0.1667, 0.9167, 0.8333, 0.875, 1.0, 0.8333, 0.8333, 0.875, 0.0, 0.9167, 0.1667, 0.8333, 0.1667, 0.9167, 0.3333, 0.9167, 0.5, 0.8333, 0.5, 0.8333, 0.3333, 0.9167, 0.6667, 0.9167, 0.8333, 0.8333, 0.8333, 0.8333, 0.6667, 0.9167, 0.1667, 0.9167, 0.3333, 0.8333, 0.3333, 0.8333, 0.1667, 0.9167, 0.5, 0.9167, 0.6667, 0.8333, 0.6667, 0.8333, 0.5, 0.7917, 0.0, 0.8333, 0.1667, 0.75, 0.1667, 0.8333, 0.3333, 0.8333, 0.5, 0.75, 0.5, 0.75, 0.3333, 0.8333, 0.6667, 0.8333, 0.8333, 0.75, 0.8333, 0.75, 0.6667, 0.8333, 0.1667, 0.8333, 0.3333, 0.75, 0.3333, 0.75, 0.1667, 0.8333, 0.5, 0.8333, 0.6667, 0.75, 0.6667, 0.75, 0.5, 0.8333, 0.8333, 0.7917, 1.0, 0.75, 0.8333])
me_plane_001.use_remesh_fix_poles = True
me_plane_001.use_remesh_preserve_attributes = False
me_plane_001.use_mirror_vertex_groups = False
me_plane_001.update()
me_plane_001.normals_split_custom_set([tuple(v) for v in zip(*[iter([-0.141, -0.2529, 0.9572, -0.12, -0.2706, 0.9552, -0.01772, 0.2143, 0.9766, -0.04203, 0.2139, 0.976, -0.2255, -0.7634, 0.6053, -0.1882, -0.7793, 0.5977, -0.12, -0.2706, 0.9552, -0.141, -0.2529, 0.9572, -0.04203, 0.2139, 0.976, -0.01772, 0.2143, 0.9766, 0.1448, 0.7719, 0.6191, 0.1189, 0.7702, 0.6267, 0.1189, 0.7702, 0.6267, 0.1448, 0.7719, 0.6191, 0.2205, 0.9515, 0.2147, 0.196, 0.9558, 0.2192, -0.01772, 0.2143, 0.9766, -0.02471, 0.1724, 0.9847, 0.1345, 0.7375, 0.6619, 0.1448, 0.7719, 0.6191, -0.1882, -0.7793, 0.5977, -0.173, -0.7962, 0.5798, -0.1167, -0.3014, 0.9463, -0.12, -0.2706, 0.9552, -0.12, -0.2706, 0.9552, -0.1167, -0.3014, 0.9463, -0.02471, 0.1724, 0.9847, -0.01772, 0.2143, 0.9766, -0.1953, -0.9454, 0.2608, -0.1764, -0.9505, 0.2559, -0.173, -0.7962, 0.5798, -0.1882, -0.7793, 0.5977, 0.1448, 0.7719, 0.6191, 0.1345, 0.7375, 0.6619, 0.2141, 0.9536, 0.2117, 0.2205, 0.9515, 0.2147, -0.241, -0.9334, 0.266, -0.1953, -0.9454, 0.2608, -0.1882, -0.7793, 0.5977, -0.2255, -0.7634, 0.6053, -0.11, 0.2069, 0.9722, 0.06702, 0.7775, 0.6252, 0.01911, 0.7702, 0.6375, -0.1506, 0.2065, 0.9668, 0.1652, 0.9622, 0.2165, 0.1154, 0.9636, 0.2411, 0.01911, 0.7702, 0.6375, 0.06702, 0.7775, 0.6252, -0.4291, -0.8664, 0.2552, -0.3857, -0.7193, 0.5779, -0.4828, -0.6917, 0.5371, -0.5273, -0.8144, 0.2421, -0.237, -0.2554, 0.9373, -0.11, 0.2069, 0.9722, -0.1506, 0.2065, 0.9668, -0.3254, -0.285, 0.9016, -0.237, -0.2554, 0.9373, -0.3254, -0.285, 0.9016, -0.4828, -0.6917, 0.5371, -0.3857, -0.7193, 0.5779, -0.1922, 0.1996, 0.9608, -0.07606, 0.7614, 0.6438, -0.1474, 0.7602, 0.6327, -0.187, 0.185, 0.9648, -0.001895, 0.9654, 0.2609, -0.1217, 0.9583, 0.2586, -0.1474, 0.7602, 0.6327, -0.07606, 0.7614, 0.6438, -0.5209, -0.8163, 0.2495, -0.08003, -0.6103, 0.7881, -0.4234, -0.719, 0.5512, -0.402, -0.8582, 0.3191, -0.3575, -0.274, 0.8928, -0.1922, 0.1996, 0.9608, -0.187, 0.185, 0.9648, -0.3262, -0.2799, 0.9029, -0.3575, -0.274, 0.8928, -0.3262, -0.2799, 0.9029, -0.4234, -0.719, 0.5512, -0.08003, -0.6103, 0.7881, -0.1849, -0.2534, 0.9495, -0.237, -0.2554, 0.9373, -0.3857, -0.7193, 0.5779, -0.2922, -0.7468, 0.5975, -0.1849, -0.2534, 0.9495, -0.07535, 0.2096, 0.9749, -0.11, 0.2069, 0.9722, -0.237, -0.2554, 0.9373, -0.3193, -0.9102, 0.2638, -0.2922, -0.7468, 0.5975, -0.3857, -0.7193, 0.5779, -0.4291, -0.8664, 0.2552, 0.175, 0.9612, 0.2131, 0.1652, 0.9622, 0.2165, 0.06702, 0.7775, 0.6252, 0.08734, 0.7721, 0.6294, -0.07535, 0.2096, 0.9749, 0.08734, 0.7721, 0.6294, 0.06702, 0.7775, 0.6252, -0.11, 0.2069, 0.9722, -0.04203, 0.2139, 0.976, 0.1189, 0.7702, 0.6267, 0.08734, 0.7721, 0.6294, -0.07535, 0.2096, 0.9749, 0.196, 0.9558, 0.2192, 0.175, 0.9612, 0.2131, 0.08734, 0.7721, 0.6294, 0.1189, 0.7702, 0.6267, -0.241, -0.9334, 0.266, -0.2255, -0.7634, 0.6053, -0.2922, -0.7468, 0.5975, -0.3193, -0.9102, 0.2638, -0.141, -0.2529, 0.9572, -0.04203, 0.2139, 0.976, -0.07535, 0.2096, 0.9749, -0.1849, -0.2534, 0.9495, -0.141, -0.2529, 0.9572, -0.1849, -0.2534, 0.9495, -0.2922, -0.7468, 0.5975, -0.2255, -0.7634, 0.6053, -0.3254, -0.285, 0.9016, -0.3575, -0.274, 0.8928, -0.08003, -0.6103, 0.7881, -0.4828, -0.6917, 0.5371, -0.3254, -0.285, 0.9016, -0.1506, 0.2065, 0.9668, -0.1922, 0.1996, 0.9608, -0.3575, -0.274, 0.8928, -0.5273, -0.8144, 0.2421, -0.4828, -0.6917, 0.5371, -0.08003, -0.6103, 0.7881, -0.5209, -0.8163, 0.2495, 0.1154, 0.9636, 0.2411, -0.001895, 0.9654, 0.2609, -0.07606, 0.7614, 0.6438, 0.01911, 0.7702, 0.6375, -0.1506, 0.2065, 0.9668, 0.01911, 0.7702, 0.6375, -0.07606, 0.7614, 0.6438, -0.1922, 0.1996, 0.9608, -0.1622, -0.9319, 0.3244, 0.9026, -0.3266, 0.2804, 0.7322, -0.149, 0.6646, -0.1598, -0.7002, 0.6958, -0.1598, -0.7002, 0.6958, -0.4338, -0.5392, 0.7218, -0.5984, -0.7503, 0.2809, -0.1622, -0.9319, 0.3244, 0.7322, -0.149, 0.6646, 0.3073, -0.3051, 0.9014, -0.4338, -0.5392, 0.7218, -0.1598, -0.7002, 0.6958, -0.01011, -0.7635, 0.6457, 0.1552, -0.9595, 0.235, 0.9586, 0.1058, 0.2642, 0.8001, 0.1025, 0.591, -0.01011, -0.7635, 0.6457, 0.8001, 0.1025, 0.591, 0.5803, 0.2783, 0.7654, -0.002375, -0.4984, 0.867, 0.3073, -0.3051, 0.9014, -0.002375, -0.4984, 0.867, -0.006981, -0.352, 0.936, -0.1628, -0.3174, 0.9342, -0.4338, -0.5392, 0.7218, -0.4269, -0.568, 0.7037, -0.5955, -0.7581, 0.2658, -0.5984, -0.7503, 0.2809, 0.3073, -0.3051, 0.9014, -0.1628, -0.3174, 0.9342, -0.4269, -0.568, 0.7037, -0.4338, -0.5392, 0.7218, 0.8001, 0.1025, 0.591, 0.9586, 0.1058, 0.2642, 0.7885, 0.5982, 0.143, 0.5803, 0.2783, 0.7654, 0.5803, 0.2783, 0.7654, 0.7885, 0.5982, 0.143, 0.9203, 0.3693, 0.1289, 0.7019, 0.1274, 0.7008, 0.5803, 0.2783, 0.7654, 0.7019, 0.1274, 0.7008, -0.006981, -0.352, 0.936, -0.002375, -0.4984, 0.867, -0.006981, -0.352, 0.936, 0.7019, 0.1274, 0.7008, 0.7066, 0.05679, 0.7053, 0.1138, -0.3058, 0.9453, 0.7019, 0.1274, 0.7008, 0.9203, 0.3693, 0.1289, 0.9376, 0.3256, 0.1223, 0.7066, 0.05679, 0.7053, 0.7066, 0.05679, 0.7053, 0.9376, 0.3256, 0.1223, 0.6799, -0.4401, 0.5865, 0.6687, 0.2142, 0.712, -0.4269, -0.568, 0.7037, -0.3511, -0.6304, 0.6924, -0.5824, -0.7759, 0.2423, -0.5955, -0.7581, 0.2658, -0.1628, -0.3174, 0.9342, -0.002244, -0.3942, 0.919, -0.3511, -0.6304, 0.6924, -0.4269, -0.568, 0.7037, -0.006981, -0.352, 0.936, -0.01078, -0.4947, 0.869, -0.002244, -0.3942, 0.919, -0.1628, -0.3174, 0.9342, 0.1138, -0.3058, 0.9453, 0.08407, -0.4608, 0.8835, -0.01078, -0.4947, 0.869, -0.006981, -0.352, 0.936, 0.06458, -0.3278, 0.9425, 0.08407, -0.4608, 0.8835, 0.1138, -0.3058, 0.9453, 0.1316, -0.07742, 0.9883, -0.3511, -0.6304, 0.6924, -0.285, -0.7521, 0.5943, -0.5087, -0.8358, 0.2065, -0.5824, -0.7759, 0.2423, -0.285, -0.7521, 0.5943, -0.3114, -0.7241, 0.6155, -0.5911, -0.7924, 0.1505, -0.5087, -0.8358, 0.2065, -0.285, -0.7521, 0.5943, 0.23, -0.2061, 0.9511, 0.492, -0.4623, 0.7377, -0.3114, -0.7241, 0.6155, -0.01078, -0.4947, 0.869, 0.08407, -0.4608, 0.8835, -0.1595, -0.6988, 0.6973, -0.2286, -0.5238, 0.8206, -0.002244, -0.3942, 0.919, -0.1807, -0.332, 0.9258, -0.03782, -0.2121, 0.9765, -0.3511, -0.6304, 0.6924, 0.08407, -0.4608, 0.8835, 0.06458, -0.3278, 0.9425, 0.1172, -0.7784, 0.6167, -0.1595, -0.6988, 0.6973, -0.002244, -0.3942, 0.919, -0.01078, -0.4947, 0.869, -0.2286, -0.5238, 0.8206, -0.1807, -0.332, 0.9258, -0.3511, -0.6304, 0.6924, -0.03782, -0.2121, 0.9765, 0.23, -0.2061, 0.9511, -0.285, -0.7521, 0.5943, 0.3523, -0.7635, 0.5412, 0.1172, -0.7784, 0.6167, 0.06458, -0.3278, 0.9425, 0.05597, -0.4444, 0.8941, 0.4943, -0.6816, 0.5395, 0.3523, -0.7635, 0.5412, 0.05597, -0.4444, 0.8941, -0.001529, -0.4765, 0.8792, 0.492, -0.4623, 0.7377, 0.4943, -0.6816, 0.5395, -0.001529, -0.4765, 0.8792, -0.3114, -0.7241, 0.6155, -0.3114, -0.7241, 0.6155, -0.6819, -0.482, 0.5502, -0.811, -0.5731, 0.1179, -0.5911, -0.7924, 0.1505, -0.6819, -0.482, 0.5502, -0.8267, -0.2323, 0.5125, -0.9407, -0.3194, 0.1148, -0.811, -0.5731, 0.1179, -0.001529, -0.4765, 0.8792, -0.3182, -0.2476, 0.9151, -0.6819, -0.482, 0.5502, -0.3114, -0.7241, 0.6155, -0.4098, -0.07931, 0.9087, -0.8267, -0.2323, 0.5125, -0.6819, -0.482, 0.5502, -0.3182, -0.2476, 0.9151, 0.06458, -0.3278, 0.9425, 0.1316, -0.07742, 0.9883, -0.04705, -0.03709, 0.9982, -0.1122, -0.197, 0.974, -0.3182, -0.2476, 0.9151, -0.1122, -0.197, 0.974, -0.04705, -0.03709, 0.9982, -0.4098, -0.07931, 0.9087, 0.05597, -0.4444, 0.8941, 0.06458, -0.3278, 0.9425, -0.1122, -0.197, 0.974, -0.3182, -0.2476, 0.9151, -0.001529, -0.4765, 0.8792, -0.06703, -0.1621, 0.9845, -0.03782, -0.2121, 0.9765, -0.1807, -0.332, 0.9258, -0.2324, -0.3396, 0.9114, -0.2324, -0.3396, 0.9114, -0.1807, -0.332, 0.9258, -0.2286, -0.5238, 0.8206, -0.2468, -0.5136, 0.8218, -0.2468, -0.5136, 0.8218, -0.2286, -0.5238, 0.8206, -0.1595, -0.6988, 0.6973, -0.1493, -0.743, 0.6524, -0.1493, -0.743, 0.6524, -0.1595, -0.6988, 0.6973, 0.1172, -0.7784, 0.6167, 0.03477, -0.8995, 0.4356, 0.2794, -0.127, 0.9517, 0.23, -0.2061, 0.9511, -0.03782, -0.2121, 0.9765, -0.06703, -0.1621, 0.9845, 0.5368, -0.4485, 0.7147, 0.492, -0.4623, 0.7377, 0.23, -0.2061, 0.9511, 0.2794, -0.127, 0.9517, 0.03477, -0.8995, 0.4356, 0.1172, -0.7784, 0.6167, 0.3523, -0.7635, 0.5412, 0.3437, -0.8299, 0.4395, 0.3437, -0.8299, 0.4395, 0.3523, -0.7635, 0.5412, 0.4943, -0.6816, 0.5395, 0.5271, -0.7282, 0.438, 0.5271, -0.7282, 0.438, 0.4943, -0.6816, 0.5395, 0.492, -0.4623, 0.7377, 0.5368, -0.4485, 0.7147, -0.2468, -0.5136, 0.8218, -0.1493, -0.743, 0.6524, 0.03477, -0.8995, 0.4356, -0.2324, -0.3396, 0.9114, -0.2324, -0.3396, 0.9114, 0.03477, -0.8995, 0.4356, -0.06703, -0.1621, 0.9845, -0.06703, -0.1621, 0.9845, 0.03477, -0.8995, 0.4356, 0.3437, -0.8299, 0.4395, 0.2794, -0.127, 0.9517, 0.2794, -0.127, 0.9517, 0.3437, -0.8299, 0.4395, 0.5271, -0.7282, 0.438, 0.5368, -0.4485, 0.7147, -0.002375, -0.4984, 0.867, 0.3073, -0.3051, 0.9014, 0.9981, -0.02972, 0.05319, -0.05214, -0.9971, 0.05492, -0.01011, -0.7635, 0.6457, -0.002375, -0.4984, 0.867, -0.05214, -0.9971, 0.05492, 0.1552, -0.9595, 0.235, 0.9981, -0.02972, 0.05319, 0.3073, -0.3051, 0.9014, 0.7322, -0.149, 0.6646, 0.9026, -0.3266, 0.2804, 0.1138, -0.3058, 0.9453, 0.7066, 0.05679, 0.7053, 0.6687, 0.2142, 0.712, 0.1316, -0.07742, 0.9883, 0.6687, 0.2142, 0.712, 0.4355, 0.06272, 0.898, -0.04705, -0.03709, 0.9982, 0.1316, -0.07742, 0.9883, 0.6687, 0.2142, 0.712, 0.6799, -0.4401, 0.5865, 0.3787, -0.3738, 0.8467, 0.4355, 0.06272, 0.898, 0.3787, -0.3738, 0.8467, 0.6799, -0.4401, 0.5865, -0.402, -0.8582, 0.3191, -0.4234, -0.719, 0.5512, -0.187, 0.185, 0.9648, -0.1474, 0.7602, 0.6327, -0.2011, 0.7342, 0.6485, -0.09608, 0.1811, 0.9788, -0.1217, 0.9583, 0.2586, -0.2445, 0.9372, 0.2487, -0.2011, 0.7342, 0.6485, -0.1474, 0.7602, 0.6327, -0.2445, 0.9372, 0.2487, -0.4792, 0.8468, 0.2309, -0.3763, 0.6954, 0.6121, -0.2011, 0.7342, 0.6485, -0.09608, 0.1811, 0.9788, -0.2011, 0.7342, 0.6485, -0.3763, 0.6954, 0.6121, -0.09272, 0.1498, 0.9844, -0.4792, 0.8468, 0.2309, -0.8251, 0.5349, 0.1817, -0.6845, 0.4154, 0.5991, -0.3763, 0.6954, 0.6121, -0.09272, 0.1498, 0.9844, -0.3763, 0.6954, 0.6121, -0.6845, 0.4154, 0.5991, -0.3034, 0.09439, 0.9482, -0.8251, 0.5349, 0.1817, -0.9917, 0.04049, 0.1219, -0.8963, 0.02541, 0.4427, -0.6845, 0.4154, 0.5991, -0.3034, 0.09439, 0.9482, -0.6845, 0.4154, 0.5991, -0.8963, 0.02541, 0.4427, -0.3682, 0.01003, 0.9297, -0.9917, 0.04049, 0.1219, -0.9407, -0.3194, 0.1148, -0.8267, -0.2323, 0.5125, -0.8963, 0.02541, 0.4427, -0.3682, 0.01003, 0.9297, -0.8963, 0.02541, 0.4427, -0.8267, -0.2323, 0.5125, -0.4098, -0.07931, 0.9087, 0.3787, -0.3738, 0.8467, -0.4234, -0.719, 0.5512, -0.3262, -0.2799, 0.9029, -0.07617, -0.2398, 0.9678, -0.3262, -0.2799, 0.9029, -0.187, 0.185, 0.9648, -0.09608, 0.1811, 0.9788, -0.07617, -0.2398, 0.9678, 0.4355, 0.06272, 0.898, 0.3787, -0.3738, 0.8467, -0.07617, -0.2398, 0.9678, 0.1243, -0.09934, 0.9873, -0.09272, 0.1498, 0.9844, 0.1243, -0.09934, 0.9873, -0.07617, -0.2398, 0.9678, -0.09608, 0.1811, 0.9788, 0.1243, -0.09934, 0.9873, -0.09272, 0.1498, 0.9844, -0.3034, 0.09439, 0.9482, 0.04549, -0.02048, 0.9988, 0.04549, -0.02048, 0.9988, -0.3034, 0.09439, 0.9482, -0.3682, 0.01003, 0.9297, -0.0196, 0.05209, 0.9984, -0.04705, -0.03709, 0.9982, -0.0196, 0.05209, 0.9984, -0.3682, 0.01003, 0.9297, -0.4098, -0.07931, 0.9087, 0.4355, 0.06272, 0.898, 0.1243, -0.09934, 0.9873, 0.04549, -0.02048, 0.9988, -0.0196, 0.05209, 0.9984, -0.04705, -0.03709, 0.9982, 0.3053, -0.6336, 0.7109, 0.2492, -0.5689, 0.7838, -0.6901, 0.5778, 0.4358, -0.5909, 0.4084, 0.6957, -0.1614, -0.7917, 0.5891, 0.3053, -0.6336, 0.7109, -0.5909, 0.4084, 0.6957, -0.788, -0.05887, 0.6129, 0.302, -0.6247, -0.7201, -0.6058, 0.4169, -0.6776, -0.7053, 0.5905, -0.3923, 0.2517, -0.5744, -0.7789, -0.1813, -0.791, -0.5844, -0.8051, -0.05888, -0.5902, -0.6058, 0.4169, -0.6776, 0.302, -0.6247, -0.7201, 0.2492, -0.5689, 0.7838, 0.3053, -0.6336, 0.7109, 0.302, -0.6247, -0.7201, 0.2517, -0.5744, -0.7789, 0.3053, -0.6336, 0.7109, -0.1614, -0.7917, 0.5891, -0.1813, -0.791, -0.5844, 0.302, -0.6247, -0.7201, -0.788, -0.05887, 0.6129, -0.5909, 0.4084, 0.6957, -0.6058, 0.4169, -0.6776, -0.8051, -0.05888, -0.5902, -0.5909, 0.4084, 0.6957, -0.6901, 0.5778, 0.4358, -0.7053, 0.5905, -0.3923, -0.6058, 0.4169, -0.6776, -0.1614, -0.7917, 0.5891, -0.788, -0.05887, 0.6129, -0.8051, -0.05888, -0.5902, -0.1813, -0.791, -0.5844, -0.5448, 0.4851, 0.684, 9.361e-08, 6.227e-09, 1.0, 7.926e-08, -2.643e-09, 1.0, -0.4284, 0.5914, 0.6831, -0.6968, -0.2053, 0.6873, 7.681e-08, -6.786e-09, 1.0, 1e-07, -1.262e-08, 1.0, -0.718, -0.08705, 0.6906, 0.1163, 0.7031, 0.7015, 5.971e-08, 1.401e-09, 1.0, 7.429e-08, -1.512e-09, 1.0, 0.138, 0.6951, 0.7056, -0.4284, 0.5914, 0.6831, 7.926e-08, -2.643e-09, 1.0, 5.844e-08, -8.335e-09, 1.0, -0.2969, 0.6641, 0.6861, -0.718, -0.08705, 0.6906, 1e-07, -1.262e-08, 1.0, 9.249e-08, -1.153e-08, 1.0, -0.7238, 0.02502, 0.6896, 0.138, 0.6951, 0.7056, 7.429e-08, -1.512e-09, 1.0, 6.393e-08, -3.663e-09, 1.0, 0.1499, 0.6933, 0.7049, -0.2969, 0.6641, 0.6861, 5.844e-08, -8.335e-09, 1.0, 7.345e-08, -4.389e-09, 1.0, -0.1998, 0.6878, 0.6979, -0.7238, 0.02502, 0.6896, 9.249e-08, -1.153e-08, 1.0, 8.889e-08, 1.04e-08, 1.0, -0.7097, 0.1306, 0.6922, 0.1499, 0.6933, 0.7049, 6.393e-08, -3.663e-09, 1.0, 5.104e-08, -2.087e-09, 1.0, 0.1493, 0.689, 0.7093, -0.1998, 0.6878, 0.6979, 7.345e-08, -4.389e-09, 1.0, 9.403e-08, 3.4e-09, 1.0, -0.1219, 0.7122, 0.6914, -0.7097, 0.1306, 0.6922, 8.889e-08, 1.04e-08, 1.0, 9.272e-08, 1.228e-08, 1.0, -0.6858, 0.2219, 0.6931, 0.1493, 0.689, 0.7093, 5.104e-08, -2.087e-09, 1.0, 8.155e-08, -2.769e-09, 1.0, 0.1495, 0.6931, 0.7052, -0.1219, 0.7122, 0.6914, 9.403e-08, 3.4e-09, 1.0, 7.317e-08, 5.652e-09, 1.0, -0.03252, 0.7178, 0.6955, -0.6858, 0.2219, 0.6931, 9.272e-08, 1.228e-08, 1.0, 7.244e-08, -6.968e-09, 1.0, -0.652, 0.308, 0.6928, 0.1495, 0.6931, 0.7052, 8.155e-08, -2.769e-09, 1.0, 7.209e-08, 1.771e-10, 1.0, 0.1491, 0.6893, 0.709, -0.06228, -0.8115, 0.581, 0.4277, -0.5343, 0.7291, 8.518e-08, 9.839e-09, 1.0, -0.5786, -0.4398, 0.6869, -0.03252, 0.7178, 0.6955, 7.317e-08, 5.652e-09, 1.0, 7.037e-08, 4.366e-09, 1.0, 0.03071, 0.7143, 0.6992, -0.652, 0.308, 0.6928, 7.244e-08, -6.968e-09, 1.0, 8.948e-08, 2.292e-10, 1.0, -0.6083, 0.3845, 0.6944, 0.1491, 0.6893, 0.709, 7.209e-08, 1.771e-10, 1.0, 0.7454, -0.009261, 0.6665, 0.6305, 0.5065, 0.5881, -0.5786, -0.4398, 0.6869, 8.518e-08, 9.839e-09, 1.0, 6.315e-08, 1.246e-08, 1.0, -0.6484, -0.3272, 0.6874, 0.03071, 0.7143, 0.6992, 7.037e-08, 4.366e-09, 1.0, 6.906e-08, 1.952e-09, 1.0, 0.07737, 0.7095, 0.7004, -0.6083, 0.3845, 0.6944, 8.948e-08, 2.292e-10, 1.0, 9.361e-08, 6.227e-09, 1.0, -0.5448, 0.4851, 0.684, -0.6484, -0.3272, 0.6874, 6.315e-08, 1.246e-08, 1.0, 7.681e-08, -6.786e-09, 1.0, -0.6968, -0.2053, 0.6873, 0.07737, 0.7095, 0.7004, 6.906e-08, 1.952e-09, 1.0, 5.971e-08, 1.401e-09, 1.0, 0.1163, 0.7031, 0.7015, -0.5448, 0.4851, -0.684, -0.4284, 0.5914, -0.6831, 0.0, 0.0, -1.0, 0.0, 0.0, -1.0, -0.6968, -0.2053, -0.6873, -0.718, -0.08705, -0.6906, 0.0, 0.0, -1.0, 0.0, 0.0, -1.0, 0.1163, 0.7031, -0.7015, 0.138, 0.6951, -0.7056, 0.0, 0.0, -1.0, 0.0, 0.0, -1.0, -0.4284, 0.5914, -0.6831, -0.2969, 0.6641, -0.6861, 0.0, 0.0, -1.0, 0.0, 0.0, -1.0, -0.718, -0.08705, -0.6906, -0.7238, 0.02502, -0.6896, 0.0, 0.0, -1.0, 0.0, 0.0, -1.0, 0.138, 0.6951, -0.7056, 0.1499, 0.6933, -0.7049, 0.0, 0.0, -1.0, 0.0, 0.0, -1.0, -0.2969, 0.6641, -0.6861, -0.1998, 0.6878, -0.6979, 0.0, 0.0, -1.0, 0.0, 0.0, -1.0, -0.7238, 0.02502, -0.6896, -0.7097, 0.1306, -0.6922, 0.0, 0.0, -1.0, 0.0, 0.0, -1.0, 0.1499, 0.6933, -0.7049, 0.1493, 0.689, -0.7093, 0.0, 0.0, -1.0, 0.0, 0.0, -1.0, -0.1998, 0.6878, -0.6979, -0.1219, 0.7122, -0.6914, 0.0, 0.0, -1.0, 0.0, 0.0, -1.0, -0.7097, 0.1306, -0.6922, -0.6858, 0.2219, -0.6931, 0.0, 0.0, -1.0, 0.0, 0.0, -1.0, 0.1493, 0.689, -0.7093, 0.1495, 0.6931, -0.7052, 0.0, 0.0, -1.0, 0.0, 0.0, -1.0, -0.1219, 0.7122, -0.6914, -0.03252, 0.7178, -0.6955, 0.0, 0.0, -1.0, 0.0, 0.0, -1.0, -0.6858, 0.2219, -0.6931, -0.652, 0.308, -0.6928, 0.0, 0.0, -1.0, 0.0, 0.0, -1.0, 0.1495, 0.6931, -0.7052, 0.1491, 0.6893, -0.709, 0.0, 0.0, -1.0, 0.0, 0.0, -1.0, -0.06228, -0.8115, -0.581, -0.5786, -0.4398, -0.6869, 0.0, 0.0, -1.0, 0.4277, -0.5343, -0.7291, -0.03252, 0.7178, -0.6955, 0.03071, 0.7143, -0.6992, 0.0, 0.0, -1.0, 0.0, 0.0, -1.0, -0.652, 0.308, -0.6928, -0.6083, 0.3845, -0.6944, 0.0, 0.0, -1.0, 0.0, 0.0, -1.0, 0.1491, 0.6893, -0.709, 0.6305, 0.5065, -0.5881, 0.7454, -0.009261, -0.6665, 0.0, 0.0, -1.0, -0.5786, -0.4398, -0.6869, -0.6484, -0.3272, -0.6874, 0.0, 0.0, -1.0, 0.0, 0.0, -1.0, 0.03071, 0.7143, -0.6992, 0.07737, 0.7095, -0.7004, 0.0, 0.0, -1.0, 0.0, 0.0, -1.0, -0.6083, 0.3845, -0.6944, -0.5448, 0.4851, -0.684, 0.0, 0.0, -1.0, 0.0, 0.0, -1.0, -0.6484, -0.3272, -0.6874, -0.6968, -0.2053, -0.6873, 0.0, 0.0, -1.0, 0.0, 0.0, -1.0, 0.07737, 0.7095, -0.7004, 0.1163, 0.7031, -0.7015, 0.0, 0.0, -1.0, 0.0, 0.0, -1.0, -0.4284, 0.5914, 0.6831, -0.2969, 0.6641, 0.6861, -0.2969, 0.6641, -0.6861, -0.4284, 0.5914, -0.6831, -0.2969, 0.6641, 0.6861, -0.1998, 0.6878, 0.6979, -0.1998, 0.6878, -0.6979, -0.2969, 0.6641, -0.6861, -0.1998, 0.6878, 0.6979, -0.1219, 0.7122, 0.6914, -0.1219, 0.7122, -0.6914, -0.1998, 0.6878, -0.6979, 0.4277, -0.5343, 0.7291, -0.06228, -0.8115, 0.581, -0.06228, -0.8115, -0.581, 0.4277, -0.5343, -0.7291, -0.06228, -0.8115, 0.581, -0.5786, -0.4398, 0.6869, -0.5786, -0.4398, -0.6869, -0.06228, -0.8115, -0.581, -0.1219, 0.7122, 0.6914, -0.03252, 0.7178, 0.6955, -0.03252, 0.7178, -0.6955, -0.1219, 0.7122, -0.6914, -0.5786, -0.4398, 0.6869, -0.6484, -0.3272, 0.6874, -0.6484, -0.3272, -0.6874, -0.5786, -0.4398, -0.6869, -0.03252, 0.7178, 0.6955, 0.03071, 0.7143, 0.6992, 0.03071, 0.7143, -0.6992, -0.03252, 0.7178, -0.6955, -0.6484, -0.3272, 0.6874, -0.6968, -0.2053, 0.6873, -0.6968, -0.2053, -0.6873, -0.6484, -0.3272, -0.6874, 0.03071, 0.7143, 0.6992, 0.07737, 0.7095, 0.7004, 0.07737, 0.7095, -0.7004, 0.03071, 0.7143, -0.6992, 0.6305, 0.5065, 0.5881, 0.7454, -0.009261, 0.6665, 0.7454, -0.009261, -0.6665, 0.6305, 0.5065, -0.5881, -0.6968, -0.2053, 0.6873, -0.718, -0.08705, 0.6906, -0.718, -0.08705, -0.6906, -0.6968, -0.2053, -0.6873, 0.07737, 0.7095, 0.7004, 0.1163, 0.7031, 0.7015, 0.1163, 0.7031, -0.7015, 0.07737, 0.7095, -0.7004, -0.718, -0.08705, 0.6906, -0.7238, 0.02502, 0.6896, -0.7238, 0.02502, -0.6896, -0.718, -0.08705, -0.6906, 0.1163, 0.7031, 0.7015, 0.138, 0.6951, 0.7056, 0.138, 0.6951, -0.7056, 0.1163, 0.7031, -0.7015, -0.7238, 0.02502, 0.6896, -0.7097, 0.1306, 0.6922, -0.7097, 0.1306, -0.6922, -0.7238, 0.02502, -0.6896, 0.138, 0.6951, 0.7056, 0.1499, 0.6933, 0.7049, 0.1499, 0.6933, -0.7049, 0.138, 0.6951, -0.7056, -0.7097, 0.1306, 0.6922, -0.6858, 0.2219, 0.6931, -0.6858, 0.2219, -0.6931, -0.7097, 0.1306, -0.6922, 0.1499, 0.6933, 0.7049, 0.1493, 0.689, 0.7093, 0.1493, 0.689, -0.7093, 0.1499, 0.6933, -0.7049, -0.6858, 0.2219, 0.6931, -0.652, 0.308, 0.6928, -0.652, 0.308, -0.6928, -0.6858, 0.2219, -0.6931, 0.1493, 0.689, 0.7093, 0.1495, 0.6931, 0.7052, 0.1495, 0.6931, -0.7052, 0.1493, 0.689, -0.7093, -0.652, 0.308, 0.6928, -0.6083, 0.3845, 0.6944, -0.6083, 0.3845, -0.6944, -0.652, 0.308, -0.6928, 0.1495, 0.6931, 0.7052, 0.1491, 0.6893, 0.709, 0.1491, 0.6893, -0.709, 0.1495, 0.6931, -0.7052, -0.6083, 0.3845, 0.6944, -0.5448, 0.4851, 0.684, -0.5448, 0.4851, -0.684, -0.6083, 0.3845, -0.6944, 0.1491, 0.6893, 0.709, 0.6305, 0.5065, 0.5881, 0.6305, 0.5065, -0.5881, 0.1491, 0.6893, -0.709, -0.5448, 0.4851, 0.684, -0.4284, 0.5914, 0.6831, -0.4284, 0.5914, -0.6831, -0.5448, 0.4851, -0.684, -1.0, 0.0, 0.0, -0.876, -0.3411, 0.3411, -0.7586, -0.03136, 0.6508, -0.866, 0.3536, 0.3536, -0.5309, -0.5992, 0.5992, 1.632e-07, -0.7071, 0.7071, -0.4598, -0.4115, 0.7869, 8.007e-07, 0.7071, -0.7071, -0.5309, 0.5992, -0.5992, -0.4598, 0.7869, -0.4115, -0.876, 0.3411, -0.3411, -1.0, 0.0, 0.0, -0.866, 0.3536, 0.3536, -0.7586, 0.6508, -0.03136, -0.876, -0.3411, 0.3411, -0.5309, -0.5992, 0.5992, -0.4598, -0.4115, 0.7869, -0.7586, -0.03136, 0.6508, -0.5309, 0.5992, -0.5992, -0.876, 0.3411, -0.3411, -0.7586, 0.6508, -0.03136, -0.4598, 0.7869, -0.4115, 8.007e-07, 0.7071, -0.7071, -0.4598, 0.7869, -0.4115, -0.2655, 0.9243, -0.2741, -0.7586, 0.6508, -0.03136, -0.866, 0.3536, 0.3536, -0.5, 0.6124, 0.6124, -0.438, 0.8775, 0.1954, -0.7586, -0.03136, 0.6508, -0.4598, -0.4115, 0.7869, -0.2655, -0.2741, 0.9243, -0.438, 0.1954, 0.8775, -0.4598, 0.7869, -0.4115, -0.7586, 0.6508, -0.03136, -0.438, 0.8775, 0.1954, -0.2655, 0.9243, -0.2741, -0.866, 0.3536, 0.3536, -0.7586, -0.03136, 0.6508, -0.438, 0.1954, 0.8775, -0.5, 0.6124, 0.6124, -0.4598, -0.4115, 0.7869, 1.632e-07, -0.7071, 0.7071, -0.2655, -0.2741, 0.9243, 8.007e-07, 0.7071, -0.7071, -0.2655, 0.9243, -0.2741, 2.663e-07, 0.9746, -0.2238, -0.438, 0.8775, 0.1954, -0.5, 0.6124, 0.6124, -5.298e-07, 0.7071, 0.7071, -2.04e-07, 0.9605, 0.2783, -0.438, 0.1954, 0.8775, -0.2655, -0.2741, 0.9243, -3.044e-07, -0.2238, 0.9746, 1.57e-07, 0.2783, 0.9605, -0.2655, 0.9243, -0.2741, -0.438, 0.8775, 0.1954, -2.04e-07, 0.9605, 0.2783, 2.663e-07, 0.9746, -0.2238, -0.5, 0.6124, 0.6124, -0.438, 0.1954, 0.8775, 1.57e-07, 0.2783, 0.9605, -5.298e-07, 0.7071, 0.7071, -0.2655, -0.2741, 0.9243, 1.632e-07, -0.7071, 0.7071, -3.044e-07, -0.2238, 0.9746, -2.04e-07, 0.9605, 0.2783, -5.298e-07, 0.7071, 0.7071, 0.5, 0.6124, 0.6124, 0.438, 0.8775, 0.1954, 1.57e-07, 0.2783, 0.9605, -3.044e-07, -0.2238, 0.9746, 0.2655, -0.2741, 0.9243, 0.438, 0.1954, 0.8775, 2.663e-07, 0.9746, -0.2238, -2.04e-07, 0.9605, 0.2783, 0.438, 0.8775, 0.1954, 0.2655, 0.9243, -0.2741, -5.298e-07, 0.7071, 0.7071, 1.57e-07, 0.2783, 0.9605, 0.438, 0.1954, 0.8775, 0.5, 0.6124, 0.6124, -3.044e-07, -0.2238, 0.9746, 1.632e-07, -0.7071, 0.7071, 0.2655, -0.2741, 0.9243, 8.007e-07, 0.7071, -0.7071, 2.663e-07, 0.9746, -0.2238, 0.2655, 0.9243, -0.2741, 0.438, 0.1954, 0.8775, 0.2655, -0.2741, 0.9243, 0.4598, -0.4115, 0.7869, 0.7586, -0.03136, 0.6508, 0.2655, 0.9243, -0.2741, 0.438, 0.8775, 0.1954, 0.7586, 0.6508, -0.03136, 0.4598, 0.7869, -0.4115, 0.5, 0.6124, 0.6124, 0.438, 0.1954, 0.8775, 0.7586, -0.03136, 0.6508, 0.866, 0.3536, 0.3536, 0.2655, -0.2741, 0.9243, 1.632e-07, -0.7071, 0.7071, 0.4598, -0.4115, 0.7869, 8.007e-07, 0.7071, -0.7071, 0.2655, 0.9243, -0.2741, 0.4598, 0.7869, -0.4115, 0.438, 0.8775, 0.1954, 0.5, 0.6124, 0.6124, 0.866, 0.3536, 0.3536, 0.7586, 0.6508, -0.03136, 0.4598, 0.7869, -0.4115, 0.7586, 0.6508, -0.03136, 0.876, 0.3411, -0.3411, 0.5309, 0.5992, -0.5992, 0.866, 0.3536, 0.3536, 0.7586, -0.03136, 0.6508, 0.876, -0.3411, 0.3411, 1.0, -4.334e-06, -1.01e-06, 0.4598, -0.4115, 0.7869, 1.632e-07, -0.7071, 0.7071, 0.5309, -0.5992, 0.5992, 8.007e-07, 0.7071, -0.7071, 0.4598, 0.7869, -0.4115, 0.5309, 0.5992, -0.5992, 0.7586, 0.6508, -0.03136, 0.866, 0.3536, 0.3536, 1.0, -4.334e-06, -1.01e-06, 0.876, 0.3411, -0.3411, 0.7586, -0.03136, 0.6508, 0.4598, -0.4115, 0.7869, 0.5309, -0.5992, 0.5992, 0.876, -0.3411, 0.3411, 0.5309, 0.5992, -0.5992, 0.876, 0.3411, -0.3411, 0.7586, 0.03136, -0.6508, 0.4598, 0.4115, -0.7869, 1.0, -4.334e-06, -1.01e-06, 0.876, -0.3411, 0.3411, 0.7586, -0.6508, 0.03136, 0.866, -0.3536, -0.3536, 0.5309, -0.5992, 0.5992, 1.632e-07, -0.7071, 0.7071, 0.4598, -0.7869, 0.4115, 8.007e-07, 0.7071, -0.7071, 0.5309, 0.5992, -0.5992, 0.4598, 0.4115, -0.7869, 0.876, 0.3411, -0.3411, 1.0, -4.334e-06, -1.01e-06, 0.866, -0.3536, -0.3536, 0.7586, 0.03136, -0.6508, 0.876, -0.3411, 0.3411, 0.5309, -0.5992, 0.5992, 0.4598, -0.7869, 0.4115, 0.7586, -0.6508, 0.03136, 0.4598, 0.4115, -0.7869, 0.7586, 0.03136, -0.6508, 0.438, -0.1954, -0.8775, 0.2655, 0.2741, -0.9243, 0.866, -0.3536, -0.3536, 0.7586, -0.6508, 0.03136, 0.438, -0.8775, -0.1954, 0.5, -0.6124, -0.6124, 0.4598, -0.7869, 0.4115, 1.632e-07, -0.7071, 0.7071, 0.2655, -0.9243, 0.2741, 8.007e-07, 0.7071, -0.7071, 0.4598, 0.4115, -0.7869, 0.2655, 0.2741, -0.9243, 0.7586, 0.03136, -0.6508, 0.866, -0.3536, -0.3536, 0.5, -0.6124, -0.6124, 0.438, -0.1954, -0.8775, 0.7586, -0.6508, 0.03136, 0.4598, -0.7869, 0.4115, 0.2655, -0.9243, 0.2741, 0.438, -0.8775, -0.1954, 0.2655, 0.2741, -0.9243, 0.438, -0.1954, -0.8775, 2.407e-07, -0.2783, -0.9605, 4.033e-07, 0.2238, -0.9746, 0.5, -0.6124, -0.6124, 0.438, -0.8775, -0.1954, 7.063e-07, -0.9605, -0.2783, 3.497e-07, -0.7071, -0.7071, 0.2655, -0.9243, 0.2741, 1.632e-07, -0.7071, 0.7071, 3.957e-07, -0.9746, 0.2238, 8.007e-07, 0.7071, -0.7071, 0.2655, 0.2741, -0.9243, 4.033e-07, 0.2238, -0.9746, 0.438, -0.1954, -0.8775, 0.5, -0.6124, -0.6124, 3.497e-07, -0.7071, -0.7071, 2.407e-07, -0.2783, -0.9605, 0.438, -0.8775, -0.1954, 0.2655, -0.9243, 0.2741, 3.957e-07, -0.9746, 0.2238, 7.063e-07, -0.9605, -0.2783, 3.497e-07, -0.7071, -0.7071, 7.063e-07, -0.9605, -0.2783, -0.438, -0.8775, -0.1954, -0.5, -0.6124, -0.6124, 3.957e-07, -0.9746, 0.2238, 1.632e-07, -0.7071, 0.7071, -0.2655, -0.9243, 0.2741, 8.007e-07, 0.7071, -0.7071, 4.033e-07, 0.2238, -0.9746, -0.2655, 0.2741, -0.9243, 2.407e-07, -0.2783, -0.9605, 3.497e-07, -0.7071, -0.7071, -0.5, -0.6124, -0.6124, -0.438, -0.1954, -0.8775, 7.063e-07, -0.9605, -0.2783, 3.957e-07, -0.9746, 0.2238, -0.2655, -0.9243, 0.2741, -0.438, -0.8775, -0.1954, 4.033e-07, 0.2238, -0.9746, 2.407e-07, -0.2783, -0.9605, -0.438, -0.1954, -0.8775, -0.2655, 0.2741, -0.9243, -0.2655, -0.9243, 0.2741, 1.632e-07, -0.7071, 0.7071, -0.4598, -0.7869, 0.4115, 8.007e-07, 0.7071, -0.7071, -0.2655, 0.2741, -0.9243, -0.4598, 0.4115, -0.7869, -0.438, -0.1954, -0.8775, -0.5, -0.6124, -0.6124, -0.866, -0.3536, -0.3536, -0.7586, 0.03136, -0.6508, -0.438, -0.8775, -0.1954, -0.2655, -0.9243, 0.2741, -0.4598, -0.7869, 0.4115, -0.7586, -0.6508, 0.03136, -0.2655, 0.2741, -0.9243, -0.438, -0.1954, -0.8775, -0.7586, 0.03136, -0.6508, -0.4598, 0.4115, -0.7869, -0.5, -0.6124, -0.6124, -0.438, -0.8775, -0.1954, -0.7586, -0.6508, 0.03136, -0.866, -0.3536, -0.3536, 8.007e-07, 0.7071, -0.7071, -0.4598, 0.4115, -0.7869, -0.5309, 0.5992, -0.5992, -0.7586, 0.03136, -0.6508, -0.866, -0.3536, -0.3536, -1.0, 0.0, 0.0, -0.876, 0.3411, -0.3411, -0.7586, -0.6508, 0.03136, -0.4598, -0.7869, 0.4115, -0.5309, -0.5992, 0.5992, -0.876, -0.3411, 0.3411, -0.4598, 0.4115, -0.7869, -0.7586, 0.03136, -0.6508, -0.876, 0.3411, -0.3411, -0.5309, 0.5992, -0.5992, -0.866, -0.3536, -0.3536, -0.7586, -0.6508, 0.03136, -0.876, -0.3411, 0.3411, -1.0, 0.0, 0.0, -0.4598, -0.7869, 0.4115, 1.632e-07, -0.7071, 0.7071, -0.5309, -0.5992, 0.5992])] * 3)])

# ---- objects
ob_knight_body = bpy.data.objects.new('Knight_Body', me_circle_001)
ob_knight_head = bpy.data.objects.new('Knight_Head', me_plane_001)

# ---- transforms, parenting, visibility, modifiers, constraints
ob_knight_body.location = (-4.897e-16, -1.087e-31, -2.205)
ob_knight_body.scale = (1.001, 1.001, 1.001)
ob_knight_body.lineart.crease_threshold = 0.0
_m = ob_knight_body.modifiers.new('Bevel', 'BEVEL')
_m.width = 0.02
_m.width_pct = 0.02
_m.segments = 2
_m.limit_method = 'WEIGHT'
_m.profile = 1.0
_m = ob_knight_body.modifiers.new('Subdivision', 'SUBSURF')
_m.uv_smooth = 'PRESERVE_CORNERS'
_m.levels = 2
ob_knight_head.location = (-0.001238, -0.0009578, -0.9534)
ob_knight_head.rotation_euler = (-0.0, 1.571, 0.0)
ob_knight_head.scale = (0.214, 0.214, 0.214)
ob_knight_head.lineart.crease_threshold = 0.0
_m = ob_knight_head.modifiers.new('Mirror', 'MIRROR')
_m.use_axis = (False, False, True)
_m.use_clip = True
_m = ob_knight_head.modifiers.new('Bevel', 'BEVEL')
_m.width = 0.02
_m.width_pct = 0.02
_m.segments = 2
_m.limit_method = 'WEIGHT'
_m.offset_type = 'WIDTH'
_m.profile = 1.0
_m = ob_knight_head.modifiers.new('Subdivision', 'SUBSURF')
_m.uv_smooth = 'NONE'
_m.levels = 2

# ---- collection membership
col_collection.objects.link(ob_knight_body)
col_collection.objects.link(ob_knight_head)

# ---- scene / render settings (as saved in the file)
scene.frame_start = 1; scene.frame_end = 250; scene.frame_set(4)
scene.render.engine = 'BLENDER_EEVEE_NEXT'
scene.cycles.use_denoising = False
scene.cycles.samples = 128
scene.cycles.sampling_pattern = 'TABULATED_SOBOL'
scene.cycles.use_adaptive_sampling = False
scene.cycles.use_light_tree = False
scene.view_settings.view_transform = 'Filmic'
bpy.context.view_layer.update()

# ---- added for rendering (the .blend has no active camera and no usable light): camera, sun
cam_auto = bpy.data.cameras.new('AutoCamera')
cam_auto.lens = 50.0
cam_auto.sensor_width = 36.0
cam_auto.clip_end = 1000.0
ob_auto_camera = bpy.data.objects.new('AutoCamera', cam_auto)
scene.collection.objects.link(ob_auto_camera)
ob_auto_camera.location = (4.85091, -5.71915, 3.83269)
ob_auto_camera.rotation_euler = (1.09748, -7.21219e-08, 0.694738)
scene.camera = ob_auto_camera
light_auto_sun = bpy.data.lights.new('AutoSun', 'SUN')
light_auto_sun.energy = 3.0
light_auto_sun.angle = 0.0523599
ob_auto_sun = bpy.data.objects.new('AutoSun', light_auto_sun)
scene.collection.objects.link(ob_auto_sun)
ob_auto_sun.rotation_euler = (0.872665, 0.174533, 0.523599)
bpy.context.view_layer.update()
